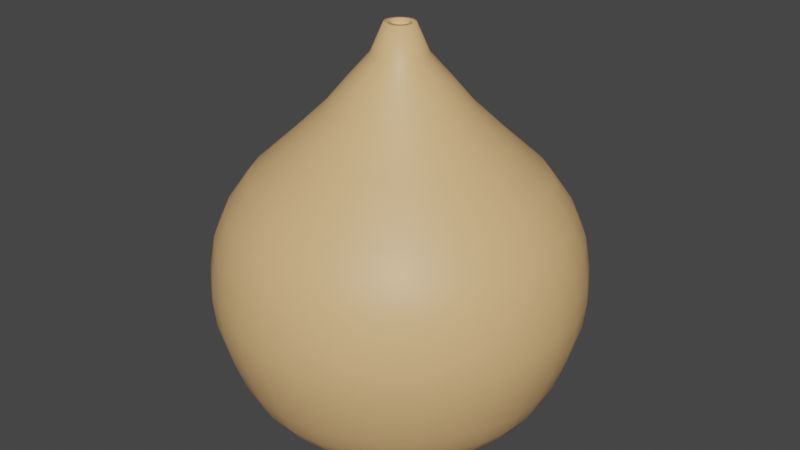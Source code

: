 # Source: jarron1.blend  (saved by Blender 2.80.75; exported with 4.5.12 LTS)
import bpy
from mathutils import Matrix  # noqa: F401  (used for matrix-valued properties, if any)

bpy.ops.wm.read_factory_settings(use_empty=True)
scene = bpy.context.scene
scene.name = 'Scene'

# ---- collections
col_collection = bpy.data.collections.new('Collection'); scene.collection.children.link(col_collection)

# ---- materials (node trees are filled in below, after node groups)
mat_material_001 = bpy.data.materials.new('Material.001')
mat_material_001.use_transparent_shadow = False

# ---- material node trees
mat_material_001.use_nodes = True; mat_material_001.node_tree.nodes.clear()
_N = mat_material_001.node_tree.nodes; _L = mat_material_001.node_tree.links
n0 = _N.new('ShaderNodeOutputMaterial'); n0.name = 'Material Output'; n0.location = (300, 300)
n1 = _N.new('ShaderNodeBsdfPrincipled'); n1.name = 'Principled BSDF'; n1.location = (10, 300)
n1.distribution = 'GGX'
n1.subsurface_method = 'BURLEY'
n1.inputs[0].default_value = (0.8, 0.4823, 0.2178, 1.0)
n1.inputs[3].default_value = 1.45
n1.inputs[27].default_value = (0.0, 0.0, 0.0, 1.0)
n1.inputs[28].default_value = 1.0
_L.new(n1.outputs[0], n0.inputs[0])
n0.is_active_output = True

# ---- world
world_world = bpy.data.worlds.new('World'); scene.world = world_world
world_world.use_nodes = True; world_world.node_tree.nodes.clear()
_N = world_world.node_tree.nodes; _L = world_world.node_tree.links
n0 = _N.new('ShaderNodeOutputWorld'); n0.name = 'World Output'; n0.location = (300, 300)
n1 = _N.new('ShaderNodeBackground'); n1.name = 'Background'; n1.location = (10, 300)
n1.inputs[0].default_value = (0.05088, 0.05088, 0.05088, 1.0)
_L.new(n1.outputs[0], n0.inputs[0])
n0.is_active_output = True
world_world.color = (0.05088, 0.05088, 0.05088)
world_world.use_sun_shadow = False
world_world.sun_shadow_jitter_overblur = 0.0

# ---- meshes
me_cylinder = bpy.data.meshes.new('Cylinder')
me_cylinder.from_pydata([(0.0, 1.0, -0.8914), (0.1951, 0.9808, -0.8914), (0.3827, 0.9239, -0.8914), (0.5556, 0.8315, -0.8914), (0.7071, 0.7071, -0.8914), (0.8315, 0.5556, -0.8914), (0.9239, 0.3827, -0.8914), (0.9808, 0.1951, -0.8914), (1.0, 7.55e-08, -0.8914), (0.9808, -0.1951, -0.8914), (0.9239, -0.3827, -0.8914), (0.8315, -0.5556, -0.8914), (0.7071, -0.7071, -0.8914), (0.5556, -0.8315, -0.8914), (0.3827, -0.9239, -0.8914), (0.1951, -0.9808, -0.8914), (-3.258e-07, -1.0, -0.8914), (-0.1951, -0.9808, -0.8914), (-0.3827, -0.9239, -0.8914), (-0.5556, -0.8315, -0.8914), (-0.7071, -0.7071, -0.8914), (-0.8315, -0.5556, -0.8914), (-0.9239, -0.3827, -0.8914), (-0.9808, -0.1951, -0.8914), (-1.0, 9.656e-07, -0.8914), (-0.9808, 0.1951, -0.8914), (-0.9239, 0.3827, -0.8914), (-0.8315, 0.5556, -0.8914), (-0.7071, 0.7071, -0.8914), (-0.5556, 0.8315, -0.8914), (-0.3827, 0.9239, -0.8914), (-0.1951, 0.9808, -0.8914), (0.2665, 1.34, -0.7598), (-4.349e-08, 1.366, -0.7598), (0.5228, 1.262, -0.7598), (0.7591, 1.136, -0.7598), (0.9661, 0.9661, -0.7598), (1.136, 0.7591, -0.7598), (1.262, 0.5228, -0.7598), (1.34, 0.2665, -0.7598), (1.366, -1.229e-09, -0.7598), (1.34, -0.2665, -0.7598), (1.262, -0.5228, -0.7598), (1.136, -0.7591, -0.7598), (0.9661, -0.9661, -0.7598), (0.7591, -1.136, -0.7598), (0.5228, -1.262, -0.7598), (0.2665, -1.34, -0.7598), (-4.887e-07, -1.366, -0.7598), (-0.2665, -1.34, -0.7598), (-0.5228, -1.262, -0.7598), (-0.7591, -1.136, -0.7598), (-0.9661, -0.9661, -0.7598), (-1.136, -0.7591, -0.7598), (-1.262, -0.5228, -0.7598), (-1.34, -0.2665, -0.7598), (-1.366, 1.215e-06, -0.7598), (-1.34, 0.2665, -0.7598), (-1.262, 0.5228, -0.7598), (-1.136, 0.7591, -0.7598), (-0.9661, 0.9661, -0.7598), (-0.7591, 1.136, -0.7598), (-0.5228, 1.262, -0.7598), (-0.2665, 1.34, -0.7598), (0.2852, 1.434, -0.6611), (-5.129e-08, 1.462, -0.6611), (0.5594, 1.351, -0.6611), (0.8121, 1.215, -0.6611), (1.034, 1.034, -0.6611), (1.215, 0.8121, -0.6611), (1.351, 0.5594, -0.6611), (1.434, 0.2852, -0.6611), (1.462, -2.294e-08, -0.6611), (1.434, -0.2852, -0.6611), (1.351, -0.5594, -0.6611), (1.215, -0.8121, -0.6611), (1.034, -1.034, -0.6611), (0.8121, -1.215, -0.6611), (0.5594, -1.351, -0.6611), (0.2852, -1.434, -0.6611), (-5.276e-07, -1.462, -0.6611), (-0.2852, -1.434, -0.6611), (-0.5594, -1.351, -0.6611), (-0.8121, -1.215, -0.6611), (-1.034, -1.034, -0.6611), (-1.215, -0.8121, -0.6611), (-1.351, -0.5594, -0.6611), (-1.434, -0.2852, -0.6611), (-1.462, 1.278e-06, -0.6611), (-1.434, 0.2852, -0.6611), (-1.351, 0.5594, -0.6611), (-1.215, 0.8121, -0.6611), (-1.034, 1.034, -0.6611), (-0.8121, 1.215, -0.6611), (-0.5594, 1.351, -0.6611), (-0.2852, 1.434, -0.6611), (0.3105, 1.561, -0.4884), (-6.131e-08, 1.592, -0.4884), (0.6091, 1.471, -0.4884), (0.8843, 1.323, -0.4884), (1.126, 1.126, -0.4884), (1.323, 0.8843, -0.4884), (1.471, 0.6091, -0.4884), (1.561, 0.3105, -0.4884), (1.592, -5.146e-08, -0.4884), (1.561, -0.3105, -0.4884), (1.471, -0.6091, -0.4884), (1.323, -0.8843, -0.4884), (1.126, -1.126, -0.4884), (0.8843, -1.323, -0.4884), (0.6091, -1.471, -0.4884), (0.3105, -1.561, -0.4884), (-5.8e-07, -1.592, -0.4884), (-0.3105, -1.561, -0.4884), (-0.6091, -1.471, -0.4884), (-0.8843, -1.323, -0.4884), (-1.126, -1.126, -0.4884), (-1.323, -0.8843, -0.4884), (-1.471, -0.6091, -0.4884), (-1.561, -0.3105, -0.4884), (-1.592, 1.365e-06, -0.4884), (-1.561, 0.3105, -0.4884), (-1.471, 0.6091, -0.4884), (-1.323, 0.8843, -0.4884), (-1.126, 1.126, -0.4884), (-0.8843, 1.323, -0.4884), (-0.6091, 1.471, -0.4884), (-0.3105, 1.561, -0.4884), (0.3311, 1.665, -0.2582), (-7.339e-08, 1.697, -0.2582), (0.6495, 1.568, -0.2582), (0.9429, 1.411, -0.2582), (1.2, 1.2, -0.2582), (1.411, 0.9429, -0.2582), (1.568, 0.6495, -0.2582), (1.665, 0.3311, -0.2582), (1.697, -7.56e-08, -0.2582), (1.665, -0.3311, -0.2582), (1.568, -0.6495, -0.2582), (1.411, -0.9429, -0.2582), (1.2, -1.2, -0.2582), (0.9429, -1.411, -0.2582), (0.6495, -1.568, -0.2582), (0.3311, -1.665, -0.2582), (-6.264e-07, -1.697, -0.2582), (-0.3311, -1.665, -0.2582), (-0.6495, -1.568, -0.2582), (-0.9429, -1.411, -0.2582), (-1.2, -1.2, -0.2582), (-1.411, -0.9429, -0.2582), (-1.568, -0.6495, -0.2582), (-1.665, -0.3311, -0.2582), (-1.697, 1.435e-06, -0.2582), (-1.665, 0.3311, -0.2582), (-1.568, 0.6495, -0.2582), (-1.411, 0.9429, -0.2582), (-1.2, 1.2, -0.2582), (-0.9429, 1.411, -0.2582), (-0.6495, 1.568, -0.2582), (-0.3311, 1.665, -0.2582), (0.3485, 1.752, -0.01148), (-8.398e-08, 1.786, -0.01148), (0.6835, 1.65, -0.01148), (0.9923, 1.485, -0.01148), (1.263, 1.263, -0.01148), (1.485, 0.9923, -0.01148), (1.65, 0.6835, -0.01148), (1.752, 0.3485, -0.01148), (1.786, -9.383e-08, -0.01148), (1.752, -0.3485, -0.01148), (1.65, -0.6835, -0.01148), (1.485, -0.9923, -0.01148), (1.263, -1.263, -0.01148), (0.9923, -1.485, -0.01148), (0.6835, -1.65, -0.01148), (0.3485, -1.752, -0.01148), (-6.66e-07, -1.786, -0.01148), (-0.3485, -1.752, -0.01148), (-0.6835, -1.65, -0.01148), (-0.9923, -1.485, -0.01148), (-1.263, -1.263, -0.01148), (-1.485, -0.9923, -0.01148), (-1.65, -0.6835, -0.01148), (-1.752, -0.3485, -0.01148), (-1.786, 1.496e-06, -0.01148), (-1.752, 0.3485, -0.01148), (-1.65, 0.6835, -0.01148), (-1.485, 0.9923, -0.01148), (-1.263, 1.263, -0.01148), (-0.9923, 1.485, -0.01148), (-0.6835, 1.65, -0.01148), (-0.3485, 1.752, -0.01148), (0.3635, 1.827, 0.2763), (-8.893e-08, 1.863, 0.2763), (0.713, 1.721, 0.2763), (1.035, 1.549, 0.2763), (1.317, 1.317, 0.2763), (1.549, 1.035, 0.2763), (1.721, 0.713, 0.2763), (1.827, 0.3635, 0.2763), (1.863, -1.099e-07, 0.2763), (1.827, -0.3635, 0.2763), (1.721, -0.713, 0.2763), (1.549, -1.035, 0.2763), (1.317, -1.317, 0.2763), (1.035, -1.549, 0.2763), (0.713, -1.721, 0.2763), (0.3635, -1.827, 0.2763), (-6.96e-07, -1.863, 0.2763), (-0.3635, -1.827, 0.2763), (-0.713, -1.721, 0.2763), (-1.035, -1.549, 0.2763), (-1.317, -1.317, 0.2763), (-1.549, -1.035, 0.2763), (-1.721, -0.713, 0.2763), (-1.827, -0.3635, 0.2763), (-1.863, 1.549e-06, 0.2763), (-1.827, 0.3635, 0.2763), (-1.721, 0.713, 0.2763), (-1.549, 1.035, 0.2763), (-1.317, 1.317, 0.2763), (-1.035, 1.549, 0.2763), (-0.713, 1.721, 0.2763), (-0.3635, 1.827, 0.2763), (0.368, 1.85, 0.5395), (-8.99e-08, 1.886, 0.5395), (0.7218, 1.743, 0.5395), (1.048, 1.568, 0.5395), (1.334, 1.334, 0.5395), (1.568, 1.048, 0.5395), (1.743, 0.7218, 0.5395), (1.85, 0.368, 0.5395), (1.886, -1.152e-07, 0.5395), (1.85, -0.368, 0.5395), (1.743, -0.7218, 0.5395), (1.568, -1.048, 0.5395), (1.334, -1.334, 0.5395), (1.048, -1.568, 0.5395), (0.7218, -1.743, 0.5395), (0.368, -1.85, 0.5395), (-7.045e-07, -1.886, 0.5395), (-0.368, -1.85, 0.5395), (-0.7218, -1.743, 0.5395), (-1.048, -1.568, 0.5395), (-1.334, -1.334, 0.5395), (-1.568, -1.048, 0.5395), (-1.743, -0.7218, 0.5395), (-1.85, -0.368, 0.5395), (-1.886, 1.564e-06, 0.5395), (-1.85, 0.368, 0.5395), (-1.743, 0.7218, 0.5395), (-1.568, 1.048, 0.5395), (-1.334, 1.334, 0.5395), (-1.048, 1.568, 0.5395), (-0.7218, 1.743, 0.5395), (-0.368, 1.85, 0.5395), (0.365, 1.835, 0.7451), (-8.848e-08, 1.871, 0.7451), (0.716, 1.729, 0.7451), (1.039, 1.556, 0.7451), (1.323, 1.323, 0.7451), (1.556, 1.039, 0.7451), (1.729, 0.716, 0.7451), (1.835, 0.365, 0.7451), (1.871, -1.117e-07, 0.7451), (1.835, -0.365, 0.7451), (1.729, -0.716, 0.7451), (1.556, -1.039, 0.7451), (1.323, -1.323, 0.7451), (1.039, -1.556, 0.7451), (0.716, -1.729, 0.7451), (0.365, -1.835, 0.7451), (-6.981e-07, -1.871, 0.7451), (-0.365, -1.835, 0.7451), (-0.716, -1.729, 0.7451), (-1.039, -1.556, 0.7451), (-1.323, -1.323, 0.7451), (-1.556, -1.039, 0.7451), (-1.729, -0.716, 0.7451), (-1.835, -0.365, 0.7451), (-1.871, 1.554e-06, 0.7451), (-1.835, 0.365, 0.7451), (-1.729, 0.716, 0.7451), (-1.556, 1.039, 0.7451), (-1.323, 1.323, 0.7451), (-1.039, 1.556, 0.7451), (-0.716, 1.729, 0.7451), (-0.365, 1.835, 0.7451), (0.3545, 1.782, 1.058), (-8.007e-08, 1.817, 1.058), (0.6954, 1.679, 1.058), (1.009, 1.511, 1.058), (1.285, 1.285, 1.058), (1.511, 1.009, 1.058), (1.679, 0.6954, 1.058), (1.782, 0.3545, 1.058), (1.817, -1.009e-07, 1.058), (1.782, -0.3545, 1.058), (1.679, -0.6954, 1.058), (1.511, -1.009, 1.058), (1.285, -1.285, 1.058), (1.009, -1.511, 1.058), (0.6954, -1.679, 1.058), (0.3545, -1.782, 1.058), (-6.721e-07, -1.817, 1.058), (-0.3545, -1.782, 1.058), (-0.6954, -1.679, 1.058), (-1.009, -1.511, 1.058), (-1.285, -1.285, 1.058), (-1.511, -1.009, 1.058), (-1.679, -0.6954, 1.058), (-1.782, -0.3545, 1.058), (-1.817, 1.516e-06, 1.058), (-1.782, 0.3545, 1.058), (-1.679, 0.6954, 1.058), (-1.511, 1.01, 1.058), (-1.285, 1.285, 1.058), (-1.009, 1.511, 1.058), (-0.6954, 1.679, 1.058), (-0.3545, 1.782, 1.058), (0.3317, 1.667, 1.321), (-7.444e-08, 1.7, 1.321), (0.6506, 1.571, 1.321), (0.9445, 1.414, 1.321), (1.202, 1.202, 1.321), (1.414, 0.9445, 1.321), (1.571, 0.6506, 1.321), (1.667, 0.3317, 1.321), (1.7, -7.693e-08, 1.321), (1.667, -0.3317, 1.321), (1.571, -0.6506, 1.321), (1.414, -0.9445, 1.321), (1.202, -1.202, 1.321), (0.9445, -1.414, 1.321), (0.6506, -1.571, 1.321), (0.3317, -1.667, 1.321), (-6.284e-07, -1.7, 1.321), (-0.3317, -1.667, 1.321), (-0.6506, -1.571, 1.321), (-0.9445, -1.414, 1.321), (-1.202, -1.202, 1.321), (-1.414, -0.9445, 1.321), (-1.571, -0.6506, 1.321), (-1.667, -0.3317, 1.321), (-1.7, 1.436e-06, 1.321), (-1.667, 0.3317, 1.321), (-1.571, 0.6506, 1.321), (-1.414, 0.9445, 1.321), (-1.202, 1.202, 1.321), (-0.9445, 1.414, 1.321), (-0.6506, 1.571, 1.321), (-0.3317, 1.667, 1.321), (0.2876, 1.446, 1.641), (-5.624e-08, 1.474, 1.641), (0.5641, 1.362, 1.641), (0.8189, 1.226, 1.641), (1.042, 1.042, 1.641), (1.226, 0.8189, 1.641), (1.362, 0.5641, 1.641), (1.446, 0.2876, 1.641), (1.474, -2.705e-08, 1.641), (1.446, -0.2876, 1.641), (1.362, -0.5641, 1.641), (1.226, -0.8189, 1.641), (1.042, -1.042, 1.641), (0.8189, -1.226, 1.641), (0.5641, -1.362, 1.641), (0.2876, -1.446, 1.641), (-5.365e-07, -1.474, 1.641), (-0.2876, -1.446, 1.641), (-0.5641, -1.362, 1.641), (-0.8189, -1.226, 1.641), (-1.042, -1.042, 1.641), (-1.226, -0.8189, 1.641), (-1.362, -0.5641, 1.641), (-1.446, -0.2876, 1.641), (-1.474, 1.285e-06, 1.641), (-1.446, 0.2876, 1.641), (-1.362, 0.5641, 1.641), (-1.226, 0.8189, 1.641), (-1.042, 1.042, 1.641), (-0.8189, 1.226, 1.641), (-0.5641, 1.362, 1.641), (-0.2876, 1.446, 1.641), (0.2048, 1.029, 2.028), (-2.182e-08, 1.05, 2.028), (0.4017, 0.9697, 2.028), (0.5831, 0.8727, 2.028), (0.7422, 0.7422, 2.028), (0.8727, 0.5831, 2.028), (0.9697, 0.4017, 2.028), (1.029, 0.2048, 2.028), (1.05, 5.581e-08, 2.028), (1.029, -0.2048, 2.028), (0.9697, -0.4017, 2.028), (0.8727, -0.5831, 2.028), (0.7422, -0.7422, 2.028), (0.5831, -0.8727, 2.028), (0.4017, -0.9697, 2.028), (0.2048, -1.029, 2.028), (-3.638e-07, -1.05, 2.028), (-0.2048, -1.029, 2.028), (-0.4017, -0.9697, 2.028), (-0.5831, -0.8727, 2.028), (-0.7422, -0.7422, 2.028), (-0.8727, -0.5831, 2.028), (-0.9697, -0.4017, 2.028), (-1.029, -0.2048, 2.028), (-1.05, 9.901e-07, 2.028), (-1.029, 0.2048, 2.028), (-0.9697, 0.4017, 2.028), (-0.8727, 0.5831, 2.028), (-0.7422, 0.7422, 2.028), (-0.5831, 0.8727, 2.028), (-0.4017, 0.9697, 2.028), (-0.2048, 1.029, 2.028), (0.1419, 0.7136, 2.34), (-7.977e-09, 0.7276, 2.34), (0.2784, 0.6722, 2.34), (0.4042, 0.6049, 2.34), (0.5145, 0.5145, 2.34), (0.6049, 0.4042, 2.34), (0.6722, 0.2784, 2.34), (0.7136, 0.1419, 2.34), (0.7276, 1.187e-07, 2.34), (0.7136, -0.1419, 2.34), (0.6722, -0.2784, 2.34), (0.6049, -0.4042, 2.34), (0.5145, -0.5145, 2.34), (0.4042, -0.6049, 2.34), (0.2784, -0.6722, 2.34), (0.1419, -0.7136, 2.34), (-2.45e-07, -0.7276, 2.34), (-0.1419, -0.7136, 2.34), (-0.2784, -0.6722, 2.34), (-0.4042, -0.6049, 2.34), (-0.5145, -0.5145, 2.34), (-0.6049, -0.4042, 2.34), (-0.6722, -0.2784, 2.34), (-0.7136, -0.1419, 2.34), (-0.7276, 7.663e-07, 2.34), (-0.7136, 0.1419, 2.34), (-0.6722, 0.2784, 2.34), (-0.6049, 0.4042, 2.34), (-0.5145, 0.5145, 2.34), (-0.4042, 0.6049, 2.34), (-0.2784, 0.6722, 2.34), (-0.1419, 0.7136, 2.34), (0.1005, 0.5051, 2.595), (5.6e-08, 0.515, 2.595), (0.1971, 0.4758, 2.595), (0.2861, 0.4282, 2.595), (0.3642, 0.3642, 2.595), (0.4282, 0.2861, 2.595), (0.4758, 0.1971, 2.595), (0.5051, 0.1005, 2.595), (0.515, 1.52e-07, 2.595), (0.5051, -0.1005, 2.595), (0.4758, -0.1971, 2.595), (0.4282, -0.2861, 2.595), (0.3642, -0.3642, 2.595), (0.2861, -0.4282, 2.595), (0.1971, -0.4758, 2.595), (0.1005, -0.5051, 2.595), (-1.118e-07, -0.515, 2.595), (-0.1005, -0.5051, 2.595), (-0.1971, -0.4758, 2.595), (-0.2861, -0.4282, 2.595), (-0.3642, -0.3642, 2.595), (-0.4282, -0.2861, 2.595), (-0.4758, -0.1971, 2.595), (-0.5051, -0.1005, 2.595), (-0.515, 6.104e-07, 2.595), (-0.5051, 0.1005, 2.595), (-0.4758, 0.1971, 2.595), (-0.4282, 0.2861, 2.595), (-0.3642, 0.3642, 2.595), (-0.2861, 0.4282, 2.595), (-0.1971, 0.4758, 2.595), (-0.1005, 0.5051, 2.595), (0.05423, 0.2726, 2.867), (1.148e-07, 0.278, 2.867), (0.1064, 0.2568, 2.867), (0.1544, 0.2311, 2.867), (0.1966, 0.1966, 2.867), (0.2311, 0.1544, 2.867), (0.2568, 0.1064, 2.867), (0.2726, 0.05423, 2.867), (0.278, 1.935e-07, 2.867), (0.2726, -0.05423, 2.867), (0.2568, -0.1064, 2.867), (0.2311, -0.1544, 2.867), (0.1966, -0.1966, 2.867), (0.1544, -0.2311, 2.867), (0.1064, -0.2568, 2.867), (0.05423, -0.2726, 2.867), (2.422e-08, -0.278, 2.867), (-0.05423, -0.2726, 2.867), (-0.1064, -0.2568, 2.867), (-0.1544, -0.2311, 2.867), (-0.1966, -0.1966, 2.867), (-0.2311, -0.1544, 2.867), (-0.2568, -0.1064, 2.867), (-0.2726, -0.05423, 2.867), (-0.278, 4.409e-07, 2.867), (-0.2726, 0.05423, 2.867), (-0.2568, 0.1064, 2.867), (-0.2311, 0.1544, 2.867), (-0.1966, 0.1966, 2.867), (-0.1544, 0.2311, 2.867), (-0.1064, 0.2568, 2.867), (-0.05423, 0.2726, 2.867), (0.01876, 0.09433, 3.155), (-3.976e-09, 0.09617, 3.155), (0.0368, 0.08885, 3.155), (0.05343, 0.07997, 3.155), (0.06801, 0.06801, 3.155), (0.07997, 0.05343, 3.155), (0.08885, 0.0368, 3.155), (0.09433, 0.01876, 3.155), (0.09617, 2.187e-07, 3.155), (0.09433, -0.01876, 3.155), (0.08885, -0.0368, 3.155), (0.07997, -0.05343, 3.155), (0.06801, -0.06801, 3.155), (0.05343, -0.07997, 3.155), (0.0368, -0.08885, 3.155), (0.01876, -0.09433, 3.155), (-4.707e-08, -0.09617, 3.155), (-0.01876, -0.09433, 3.155), (-0.0368, -0.08885, 3.155), (-0.05343, -0.07997, 3.155), (-0.06801, -0.06801, 3.155), (-0.07997, -0.05343, 3.155), (-0.08885, -0.0368, 3.155), (-0.09433, -0.01876, 3.155), (-0.09617, 2.839e-07, 3.155), (-0.09433, 0.01876, 3.155), (-0.08885, 0.0368, 3.155), (-0.07997, 0.05343, 3.155), (-0.06801, 0.06801, 3.155), (-0.05343, 0.07997, 3.155), (-0.0368, 0.08885, 3.155), (-0.01876, 0.09433, 3.155), (0.02989, 0.1503, 3.155), (2.218e-09, 0.1532, 3.155), (0.05864, 0.1416, 3.155), (0.08513, 0.1274, 3.155), (0.1083, 0.1083, 3.155), (0.1274, 0.08513, 3.155), (0.1416, 0.05864, 3.155), (0.1503, 0.02989, 3.155), (0.1532, 2.199e-07, 3.155), (0.1503, -0.02989, 3.155), (0.1416, -0.05864, 3.155), (0.1274, -0.08513, 3.155), (0.1083, -0.1083, 3.155), (0.08513, -0.1274, 3.155), (0.05864, -0.1416, 3.155), (0.02989, -0.1503, 3.155), (-4.771e-08, -0.1532, 3.155), (-0.02989, -0.1503, 3.155), (-0.05864, -0.1416, 3.155), (-0.08513, -0.1274, 3.155), (-0.1083, -0.1083, 3.155), (-0.1274, -0.08513, 3.155), (-0.1416, -0.05864, 3.155), (-0.1503, -0.02989, 3.155), (-0.1532, 3.563e-07, 3.155), (-0.1503, 0.02989, 3.155), (-0.1416, 0.05864, 3.155), (-0.1274, 0.08513, 3.155), (-0.1083, 0.1083, 3.155), (-0.08513, 0.1274, 3.155), (-0.05864, 0.1416, 3.155), (-0.02989, 0.1503, 3.155), (0.01876, 0.09433, 2.136), (-6.971e-08, 0.09617, 2.136), (0.0368, 0.08885, 2.136), (0.05343, 0.07997, 2.136), (0.06801, 0.06801, 2.136), (0.07997, 0.05343, 2.136), (0.08885, 0.0368, 2.136), (0.09433, 0.01876, 2.136), (0.09617, 2.187e-07, 2.136), (0.09433, -0.01876, 2.136), (0.08885, -0.0368, 2.136), (0.07997, -0.05343, 2.136), (0.06801, -0.06801, 2.136), (0.05343, -0.07997, 2.136), (0.0368, -0.08885, 2.136), (0.01876, -0.09433, 2.136), (-1.128e-07, -0.09617, 2.136), (-0.01876, -0.09433, 2.136), (-0.0368, -0.08885, 2.136), (-0.05343, -0.07997, 2.136), (-0.06801, -0.06801, 2.136), (-0.07997, -0.05343, 2.136), (-0.08885, -0.0368, 2.136), (-0.09433, -0.01876, 2.136), (-0.09617, 2.839e-07, 2.136), (-0.09433, 0.01876, 2.136), (-0.08885, 0.0368, 2.136), (-0.07997, 0.05343, 2.136), (-0.06801, 0.06801, 2.136), (-0.05343, 0.07997, 2.136), (-0.0368, 0.08885, 2.136), (-0.01876, 0.09433, 2.136), (0.0, 1.0, -0.9628), (0.1951, 0.9808, -0.9628), (0.3827, 0.9239, -0.9628), (0.5556, 0.8315, -0.9628), (0.7071, 0.7071, -0.9628), (0.8315, 0.5556, -0.9628), (0.9239, 0.3827, -0.9628), (0.9808, 0.1951, -0.9628), (1.0, 7.55e-08, -0.9628), (0.9808, -0.1951, -0.9628), (0.9239, -0.3827, -0.9628), (0.8315, -0.5556, -0.9628), (0.7071, -0.7071, -0.9628), (0.5556, -0.8315, -0.9628), (0.3827, -0.9239, -0.9628), (0.1951, -0.9808, -0.9628), (-3.258e-07, -1.0, -0.9628), (-0.1951, -0.9808, -0.9628), (-0.3827, -0.9239, -0.9628), (-0.5556, -0.8315, -0.9628), (-0.7071, -0.7071, -0.9628), (-0.8315, -0.5556, -0.9628), (-0.9239, -0.3827, -0.9628), (-0.9808, -0.1951, -0.9628), (-1.0, 9.656e-07, -0.9628), (-0.9808, 0.1951, -0.9628), (-0.9239, 0.3827, -0.9628), (-0.8315, 0.5556, -0.9628), (-0.7071, 0.7071, -0.9628), (-0.5556, 0.8315, -0.9628), (-0.3827, 0.9239, -0.9628), (-0.1951, 0.9808, -0.9628)], [], [(16, 15, 47, 48), (51, 50, 82, 83), (25, 24, 56, 57), (3, 2, 34, 35), (12, 11, 43, 44), (21, 20, 52, 53), (30, 29, 61, 62), (8, 7, 39, 40), (17, 16, 48, 49), (26, 25, 57, 58), (4, 3, 35, 36), (13, 12, 44, 45), (22, 21, 53, 54), (31, 30, 62, 63), (9, 8, 40, 41), (18, 17, 49, 50), (27, 26, 58, 59), (5, 4, 36, 37), (14, 13, 45, 46), (23, 22, 54, 55), (1, 0, 33, 32), (0, 31, 63, 33), (10, 9, 41, 42), (19, 18, 50, 51), (28, 27, 59, 60), (6, 5, 37, 38), (15, 14, 46, 47), (24, 23, 55, 56), (2, 1, 32, 34), (11, 10, 42, 43), (20, 19, 51, 52), (29, 28, 60, 61), (7, 6, 38, 39), (86, 85, 117, 118), (38, 37, 69, 70), (52, 51, 83, 84), (39, 38, 70, 71), (53, 52, 84, 85), (40, 39, 71, 72), (54, 53, 85, 86), (41, 40, 72, 73), (55, 54, 86, 87), (42, 41, 73, 74), (56, 55, 87, 88), (43, 42, 74, 75), (57, 56, 88, 89), (44, 43, 75, 76), (58, 57, 89, 90), (45, 44, 76, 77), (59, 58, 90, 91), (46, 45, 77, 78), (32, 33, 65, 64), (60, 59, 91, 92), (47, 46, 78, 79), (34, 32, 64, 66), (61, 60, 92, 93), (48, 47, 79, 80), (35, 34, 66, 67), (62, 61, 93, 94), (49, 48, 80, 81), (36, 35, 67, 68), (63, 62, 94, 95), (50, 49, 81, 82), (37, 36, 68, 69), (33, 63, 95, 65), (121, 120, 152, 153), (73, 72, 104, 105), (87, 86, 118, 119), (74, 73, 105, 106), (88, 87, 119, 120), (75, 74, 106, 107), (89, 88, 120, 121), (76, 75, 107, 108), (90, 89, 121, 122), (77, 76, 108, 109), (91, 90, 122, 123), (78, 77, 109, 110), (64, 65, 97, 96), (92, 91, 123, 124), (79, 78, 110, 111), (66, 64, 96, 98), (93, 92, 124, 125), (80, 79, 111, 112), (67, 66, 98, 99), (94, 93, 125, 126), (81, 80, 112, 113), (68, 67, 99, 100), (95, 94, 126, 127), (82, 81, 113, 114), (69, 68, 100, 101), (65, 95, 127, 97), (83, 82, 114, 115), (70, 69, 101, 102), (84, 83, 115, 116), (71, 70, 102, 103), (85, 84, 116, 117), (72, 71, 103, 104), (156, 155, 187, 188), (108, 107, 139, 140), (122, 121, 153, 154), (109, 108, 140, 141), (123, 122, 154, 155), (110, 109, 141, 142), (96, 97, 129, 128), (124, 123, 155, 156), (111, 110, 142, 143), (98, 96, 128, 130), (125, 124, 156, 157), (112, 111, 143, 144), (99, 98, 130, 131), (126, 125, 157, 158), (113, 112, 144, 145), (100, 99, 131, 132), (127, 126, 158, 159), (114, 113, 145, 146), (101, 100, 132, 133), (97, 127, 159, 129), (115, 114, 146, 147), (102, 101, 133, 134), (116, 115, 147, 148), (103, 102, 134, 135), (117, 116, 148, 149), (104, 103, 135, 136), (118, 117, 149, 150), (105, 104, 136, 137), (119, 118, 150, 151), (106, 105, 137, 138), (120, 119, 151, 152), (107, 106, 138, 139), (191, 190, 222, 223), (143, 142, 174, 175), (130, 128, 160, 162), (157, 156, 188, 189), (144, 143, 175, 176), (131, 130, 162, 163), (158, 157, 189, 190), (145, 144, 176, 177), (132, 131, 163, 164), (159, 158, 190, 191), (146, 145, 177, 178), (133, 132, 164, 165), (129, 159, 191, 161), (147, 146, 178, 179), (134, 133, 165, 166), (148, 147, 179, 180), (135, 134, 166, 167), (149, 148, 180, 181), (136, 135, 167, 168), (150, 149, 181, 182), (137, 136, 168, 169), (151, 150, 182, 183), (138, 137, 169, 170), (152, 151, 183, 184), (139, 138, 170, 171), (153, 152, 184, 185), (140, 139, 171, 172), (154, 153, 185, 186), (141, 140, 172, 173), (155, 154, 186, 187), (142, 141, 173, 174), (128, 129, 161, 160), (213, 212, 244, 245), (178, 177, 209, 210), (165, 164, 196, 197), (161, 191, 223, 193), (179, 178, 210, 211), (166, 165, 197, 198), (180, 179, 211, 212), (167, 166, 198, 199), (181, 180, 212, 213), (168, 167, 199, 200), (182, 181, 213, 214), (169, 168, 200, 201), (183, 182, 214, 215), (170, 169, 201, 202), (184, 183, 215, 216), (171, 170, 202, 203), (185, 184, 216, 217), (172, 171, 203, 204), (186, 185, 217, 218), (173, 172, 204, 205), (187, 186, 218, 219), (174, 173, 205, 206), (160, 161, 193, 192), (188, 187, 219, 220), (175, 174, 206, 207), (162, 160, 192, 194), (189, 188, 220, 221), (176, 175, 207, 208), (163, 162, 194, 195), (190, 189, 221, 222), (177, 176, 208, 209), (164, 163, 195, 196), (248, 247, 279, 280), (200, 199, 231, 232), (214, 213, 245, 246), (201, 200, 232, 233), (215, 214, 246, 247), (202, 201, 233, 234), (216, 215, 247, 248), (203, 202, 234, 235), (217, 216, 248, 249), (204, 203, 235, 236), (218, 217, 249, 250), (205, 204, 236, 237), (219, 218, 250, 251), (206, 205, 237, 238), (192, 193, 225, 224), (220, 219, 251, 252), (207, 206, 238, 239), (194, 192, 224, 226), (221, 220, 252, 253), (208, 207, 239, 240), (195, 194, 226, 227), (222, 221, 253, 254), (209, 208, 240, 241), (196, 195, 227, 228), (223, 222, 254, 255), (210, 209, 241, 242), (197, 196, 228, 229), (193, 223, 255, 225), (211, 210, 242, 243), (198, 197, 229, 230), (212, 211, 243, 244), (199, 198, 230, 231), (266, 265, 297, 298), (235, 234, 266, 267), (249, 248, 280, 281), (236, 235, 267, 268), (250, 249, 281, 282), (237, 236, 268, 269), (251, 250, 282, 283), (238, 237, 269, 270), (224, 225, 257, 256), (252, 251, 283, 284), (239, 238, 270, 271), (226, 224, 256, 258), (253, 252, 284, 285), (240, 239, 271, 272), (227, 226, 258, 259), (254, 253, 285, 286), (241, 240, 272, 273), (228, 227, 259, 260), (255, 254, 286, 287), (242, 241, 273, 274), (229, 228, 260, 261), (225, 255, 287, 257), (243, 242, 274, 275), (230, 229, 261, 262), (244, 243, 275, 276), (231, 230, 262, 263), (245, 244, 276, 277), (232, 231, 263, 264), (246, 245, 277, 278), (233, 232, 264, 265), (247, 246, 278, 279), (234, 233, 265, 266), (301, 300, 332, 333), (280, 279, 311, 312), (267, 266, 298, 299), (281, 280, 312, 313), (268, 267, 299, 300), (282, 281, 313, 314), (269, 268, 300, 301), (283, 282, 314, 315), (270, 269, 301, 302), (256, 257, 289, 288), (284, 283, 315, 316), (271, 270, 302, 303), (258, 256, 288, 290), (285, 284, 316, 317), (272, 271, 303, 304), (259, 258, 290, 291), (286, 285, 317, 318), (273, 272, 304, 305), (260, 259, 291, 292), (287, 286, 318, 319), (274, 273, 305, 306), (261, 260, 292, 293), (257, 287, 319, 289), (275, 274, 306, 307), (262, 261, 293, 294), (276, 275, 307, 308), (263, 262, 294, 295), (277, 276, 308, 309), (264, 263, 295, 296), (278, 277, 309, 310), (265, 264, 296, 297), (279, 278, 310, 311), (336, 335, 367, 368), (315, 314, 346, 347), (302, 301, 333, 334), (288, 289, 321, 320), (316, 315, 347, 348), (303, 302, 334, 335), (290, 288, 320, 322), (317, 316, 348, 349), (304, 303, 335, 336), (291, 290, 322, 323), (318, 317, 349, 350), (305, 304, 336, 337), (292, 291, 323, 324), (319, 318, 350, 351), (306, 305, 337, 338), (293, 292, 324, 325), (289, 319, 351, 321), (307, 306, 338, 339), (294, 293, 325, 326), (308, 307, 339, 340), (295, 294, 326, 327), (309, 308, 340, 341), (296, 295, 327, 328), (310, 309, 341, 342), (297, 296, 328, 329), (311, 310, 342, 343), (298, 297, 329, 330), (312, 311, 343, 344), (299, 298, 330, 331), (313, 312, 344, 345), (300, 299, 331, 332), (314, 313, 345, 346), (371, 370, 402, 403), (323, 322, 354, 355), (350, 349, 381, 382), (337, 336, 368, 369), (324, 323, 355, 356), (351, 350, 382, 383), (338, 337, 369, 370), (325, 324, 356, 357), (321, 351, 383, 353), (339, 338, 370, 371), (326, 325, 357, 358), (340, 339, 371, 372), (327, 326, 358, 359), (341, 340, 372, 373), (328, 327, 359, 360), (342, 341, 373, 374), (329, 328, 360, 361), (343, 342, 374, 375), (330, 329, 361, 362), (344, 343, 375, 376), (331, 330, 362, 363), (345, 344, 376, 377), (332, 331, 363, 364), (346, 345, 377, 378), (333, 332, 364, 365), (347, 346, 378, 379), (334, 333, 365, 366), (320, 321, 353, 352), (348, 347, 379, 380), (335, 334, 366, 367), (322, 320, 352, 354), (349, 348, 380, 381), (406, 405, 437, 438), (358, 357, 389, 390), (372, 371, 403, 404), (359, 358, 390, 391), (373, 372, 404, 405), (360, 359, 391, 392), (374, 373, 405, 406), (361, 360, 392, 393), (375, 374, 406, 407), (362, 361, 393, 394), (376, 375, 407, 408), (363, 362, 394, 395), (377, 376, 408, 409), (364, 363, 395, 396), (378, 377, 409, 410), (365, 364, 396, 397), (379, 378, 410, 411), (366, 365, 397, 398), (352, 353, 385, 384), (380, 379, 411, 412), (367, 366, 398, 399), (354, 352, 384, 386), (381, 380, 412, 413), (368, 367, 399, 400), (355, 354, 386, 387), (382, 381, 413, 414), (369, 368, 400, 401), (356, 355, 387, 388), (383, 382, 414, 415), (370, 369, 401, 402), (357, 356, 388, 389), (353, 383, 415, 385), (441, 440, 472, 473), (393, 392, 424, 425), (407, 406, 438, 439), (394, 393, 425, 426), (408, 407, 439, 440), (395, 394, 426, 427), (409, 408, 440, 441), (396, 395, 427, 428), (410, 409, 441, 442), (397, 396, 428, 429), (411, 410, 442, 443), (398, 397, 429, 430), (384, 385, 417, 416), (412, 411, 443, 444), (399, 398, 430, 431), (386, 384, 416, 418), (413, 412, 444, 445), (400, 399, 431, 432), (387, 386, 418, 419), (414, 413, 445, 446), (401, 400, 432, 433), (388, 387, 419, 420), (415, 414, 446, 447), (402, 401, 433, 434), (389, 388, 420, 421), (385, 415, 447, 417), (403, 402, 434, 435), (390, 389, 421, 422), (404, 403, 435, 436), (391, 390, 422, 423), (405, 404, 436, 437), (392, 391, 423, 424), (476, 475, 507, 508), (428, 427, 459, 460), (442, 441, 473, 474), (429, 428, 460, 461), (443, 442, 474, 475), (430, 429, 461, 462), (416, 417, 449, 448), (444, 443, 475, 476), (431, 430, 462, 463), (418, 416, 448, 450), (445, 444, 476, 477), (432, 431, 463, 464), (419, 418, 450, 451), (446, 445, 477, 478), (433, 432, 464, 465), (420, 419, 451, 452), (447, 446, 478, 479), (434, 433, 465, 466), (421, 420, 452, 453), (417, 447, 479, 449), (435, 434, 466, 467), (422, 421, 453, 454), (436, 435, 467, 468), (423, 422, 454, 455), (437, 436, 468, 469), (424, 423, 455, 456), (438, 437, 469, 470), (425, 424, 456, 457), (439, 438, 470, 471), (426, 425, 457, 458), (440, 439, 471, 472), (427, 426, 458, 459), (511, 510, 574, 575), (463, 462, 494, 495), (450, 448, 480, 482), (477, 476, 508, 509), (464, 463, 495, 496), (451, 450, 482, 483), (478, 477, 509, 510), (465, 464, 496, 497), (452, 451, 483, 484), (479, 478, 510, 511), (466, 465, 497, 498), (453, 452, 484, 485), (449, 479, 511, 481), (467, 466, 498, 499), (454, 453, 485, 486), (468, 467, 499, 500), (455, 454, 486, 487), (469, 468, 500, 501), (456, 455, 487, 488), (470, 469, 501, 502), (457, 456, 488, 489), (471, 470, 502, 503), (458, 457, 489, 490), (472, 471, 503, 504), (459, 458, 490, 491), (473, 472, 504, 505), (460, 459, 491, 492), (474, 473, 505, 506), (461, 460, 492, 493), (475, 474, 506, 507), (462, 461, 493, 494), (448, 449, 481, 480), (536, 535, 599, 600), (498, 497, 561, 562), (485, 484, 548, 549), (481, 511, 575, 545), (499, 498, 562, 563), (486, 485, 549, 550), (500, 499, 563, 564), (487, 486, 550, 551), (501, 500, 564, 565), (488, 487, 551, 552), (502, 501, 565, 566), (489, 488, 552, 553), (503, 502, 566, 567), (490, 489, 553, 554), (504, 503, 567, 568), (491, 490, 554, 555), (505, 504, 568, 569), (492, 491, 555, 556), (506, 505, 569, 570), (493, 492, 556, 557), (507, 506, 570, 571), (494, 493, 557, 558), (480, 481, 545, 544), (508, 507, 571, 572), (495, 494, 558, 559), (482, 480, 544, 546), (509, 508, 572, 573), (496, 495, 559, 560), (483, 482, 546, 547), (510, 509, 573, 574), (497, 496, 560, 561), (484, 483, 547, 548), (513, 512, 544, 545), (512, 514, 546, 544), (514, 515, 547, 546), (515, 516, 548, 547), (516, 517, 549, 548), (517, 518, 550, 549), (518, 519, 551, 550), (519, 520, 552, 551), (520, 521, 553, 552), (521, 522, 554, 553), (522, 523, 555, 554), (523, 524, 556, 555), (524, 525, 557, 556), (525, 526, 558, 557), (526, 527, 559, 558), (527, 528, 560, 559), (528, 529, 561, 560), (529, 530, 562, 561), (530, 531, 563, 562), (531, 532, 564, 563), (532, 533, 565, 564), (533, 534, 566, 565), (534, 535, 567, 566), (535, 536, 568, 567), (536, 537, 569, 568), (537, 538, 570, 569), (538, 539, 571, 570), (539, 540, 572, 571), (540, 541, 573, 572), (541, 542, 574, 573), (542, 543, 575, 574), (543, 513, 545, 575), (576, 577, 607, 606, 605, 604, 603, 602, 601, 600, 599, 598, 597, 596, 595, 594, 593, 592, 591, 590, 589, 588, 587, 586, 585, 584, 583, 582, 581, 580, 579, 578), (523, 522, 586, 587), (537, 536, 600, 601), (524, 523, 587, 588), (538, 537, 601, 602), (525, 524, 588, 589), (539, 538, 602, 603), (526, 525, 589, 590), (512, 513, 577, 576), (540, 539, 603, 604), (527, 526, 590, 591), (514, 512, 576, 578), (541, 540, 604, 605), (528, 527, 591, 592), (515, 514, 578, 579), (542, 541, 605, 606), (529, 528, 592, 593), (516, 515, 579, 580), (543, 542, 606, 607), (530, 529, 593, 594), (517, 516, 580, 581), (513, 543, 607, 577), (531, 530, 594, 595), (518, 517, 581, 582), (532, 531, 595, 596), (519, 518, 582, 583), (533, 532, 596, 597), (520, 519, 583, 584), (534, 533, 597, 598), (521, 520, 584, 585), (535, 534, 598, 599), (522, 521, 585, 586), (0, 1, 609, 608), (27, 28, 636, 635), (14, 15, 623, 622), (1, 2, 610, 609), (28, 29, 637, 636), (15, 16, 624, 623), (2, 3, 611, 610), (29, 30, 638, 637), (16, 17, 625, 624), (3, 4, 612, 611), (30, 31, 639, 638), (17, 18, 626, 625), (4, 5, 613, 612), (31, 0, 608, 639), (18, 19, 627, 626), (5, 6, 614, 613), (19, 20, 628, 627), (6, 7, 615, 614), (20, 21, 629, 628), (7, 8, 616, 615), (21, 22, 630, 629), (8, 9, 617, 616), (22, 23, 631, 630), (9, 10, 618, 617), (23, 24, 632, 631), (10, 11, 619, 618), (24, 25, 633, 632), (11, 12, 620, 619), (25, 26, 634, 633), (12, 13, 621, 620), (26, 27, 635, 634), (13, 14, 622, 621)])
me_cylinder.polygons.foreach_set('use_smooth', [True] * 609)
_uv = me_cylinder.uv_layers.new(name='UVMap')
_uv.uv.foreach_set('vector', [0.5, 1.0, 0.5312, 1.0, 0.5312, 1.0, 0.5, 1.0, 0.4062, 1.0, 0.4375, 1.0, 0.4375, 1.0, 0.4062, 1.0, 0.2188, 1.0, 0.25, 1.0, 0.25, 1.0, 0.2188, 1.0, 0.9062, 1.0, 0.9375, 1.0, 0.9375, 1.0, 0.9062, 1.0, 0.625, 1.0, 0.6562, 1.0, 0.6562, 1.0, 0.625, 1.0, 0.3438, 1.0, 0.375, 1.0, 0.375, 1.0, 0.3438, 1.0, 0.0625, 1.0, 0.09375, 1.0, 0.09375, 1.0, 0.0625, 1.0, 0.75, 1.0, 0.7812, 1.0, 0.7812, 1.0, 0.75, 1.0, 0.4688, 1.0, 0.5, 1.0, 0.5, 1.0, 0.4688, 1.0, 0.1875, 1.0, 0.2188, 1.0, 0.2188, 1.0, 0.1875, 1.0, 0.875, 1.0, 0.9062, 1.0, 0.9062, 1.0, 0.875, 1.0, 0.5938, 1.0, 0.625, 1.0, 0.625, 1.0, 0.5938, 1.0, 0.3125, 1.0, 0.3438, 1.0, 0.3438, 1.0, 0.3125, 1.0, 0.03125, 1.0, 0.0625, 1.0, 0.0625, 1.0, 0.03125, 1.0, 0.7188, 1.0, 0.75, 1.0, 0.75, 1.0, 0.7188, 1.0, 0.4375, 1.0, 0.4688, 1.0, 0.4688, 1.0, 0.4375, 1.0, 0.1562, 1.0, 0.1875, 1.0, 0.1875, 1.0, 0.1562, 1.0, 0.8438, 1.0, 0.875, 1.0, 0.875, 1.0, 0.8438, 1.0, 0.5625, 1.0, 0.5938, 1.0, 0.5938, 1.0, 0.5625, 1.0, 0.2812, 1.0, 0.3125, 1.0, 0.3125, 1.0, 0.2812, 1.0, 0.9688, 1.0, 1.0, 1.0, 1.0, 1.0, 0.9688, 1.0, 0.0, 1.0, 0.03125, 1.0, 0.03125, 1.0, 0.0, 1.0, 0.6875, 1.0, 0.7188, 1.0, 0.7188, 1.0, 0.6875, 1.0, 0.4062, 1.0, 0.4375, 1.0, 0.4375, 1.0, 0.4062, 1.0, 0.125, 1.0, 0.1562, 1.0, 0.1562, 1.0, 0.125, 1.0, 0.8125, 1.0, 0.8438, 1.0, 0.8438, 1.0, 0.8125, 1.0, 0.5312, 1.0, 0.5625, 1.0, 0.5625, 1.0, 0.5312, 1.0, 0.25, 1.0, 0.2812, 1.0, 0.2812, 1.0, 0.25, 1.0, 0.9375, 1.0, 0.9688, 1.0, 0.9688, 1.0, 0.9375, 1.0, 0.6562, 1.0, 0.6875, 1.0, 0.6875, 1.0, 0.6562, 1.0, 0.375, 1.0, 0.4062, 1.0, 0.4062, 1.0, 0.375, 1.0, 0.09375, 1.0, 0.125, 1.0, 0.125, 1.0, 0.09375, 1.0, 0.7812, 1.0, 0.8125, 1.0, 0.8125, 1.0, 0.7812, 1.0, 0.3125, 1.0, 0.3438, 1.0, 0.3438, 1.0, 0.3125, 1.0, 0.8125, 1.0, 0.8438, 1.0, 0.8438, 1.0, 0.8125, 1.0, 0.375, 1.0, 0.4062, 1.0, 0.4062, 1.0, 0.375, 1.0, 0.7812, 1.0, 0.8125, 1.0, 0.8125, 1.0, 0.7812, 1.0, 0.3438, 1.0, 0.375, 1.0, 0.375, 1.0, 0.3438, 1.0, 0.75, 1.0, 0.7812, 1.0, 0.7812, 1.0, 0.75, 1.0, 0.3125, 1.0, 0.3438, 1.0, 0.3438, 1.0, 0.3125, 1.0, 0.7188, 1.0, 0.75, 1.0, 0.75, 1.0, 0.7188, 1.0, 0.2812, 1.0, 0.3125, 1.0, 0.3125, 1.0, 0.2812, 1.0, 0.6875, 1.0, 0.7188, 1.0, 0.7188, 1.0, 0.6875, 1.0, 0.25, 1.0, 0.2812, 1.0, 0.2812, 1.0, 0.25, 1.0, 0.6562, 1.0, 0.6875, 1.0, 0.6875, 1.0, 0.6562, 1.0, 0.2188, 1.0, 0.25, 1.0, 0.25, 1.0, 0.2188, 1.0, 0.625, 1.0, 0.6562, 1.0, 0.6562, 1.0, 0.625, 1.0, 0.1875, 1.0, 0.2188, 1.0, 0.2188, 1.0, 0.1875, 1.0, 0.5938, 1.0, 0.625, 1.0, 0.625, 1.0, 0.5938, 1.0, 0.1562, 1.0, 0.1875, 1.0, 0.1875, 1.0, 0.1562, 1.0, 0.5625, 1.0, 0.5938, 1.0, 0.5938, 1.0, 0.5625, 1.0, 0.9688, 1.0, 1.0, 1.0, 1.0, 1.0, 0.9688, 1.0, 0.125, 1.0, 0.1562, 1.0, 0.1562, 1.0, 0.125, 1.0, 0.5312, 1.0, 0.5625, 1.0, 0.5625, 1.0, 0.5312, 1.0, 0.9375, 1.0, 0.9688, 1.0, 0.9688, 1.0, 0.9375, 1.0, 0.09375, 1.0, 0.125, 1.0, 0.125, 1.0, 0.09375, 1.0, 0.5, 1.0, 0.5312, 1.0, 0.5312, 1.0, 0.5, 1.0, 0.9062, 1.0, 0.9375, 1.0, 0.9375, 1.0, 0.9062, 1.0, 0.0625, 1.0, 0.09375, 1.0, 0.09375, 1.0, 0.0625, 1.0, 0.4688, 1.0, 0.5, 1.0, 0.5, 1.0, 0.4688, 1.0, 0.875, 1.0, 0.9062, 1.0, 0.9062, 1.0, 0.875, 1.0, 0.03125, 1.0, 0.0625, 1.0, 0.0625, 1.0, 0.03125, 1.0, 0.4375, 1.0, 0.4688, 1.0, 0.4688, 1.0, 0.4375, 1.0, 0.8438, 1.0, 0.875, 1.0, 0.875, 1.0, 0.8438, 1.0, 0.0, 1.0, 0.03125, 1.0, 0.03125, 1.0, 0.0, 1.0, 0.2188, 1.0, 0.25, 1.0, 0.25, 1.0, 0.2188, 1.0, 0.7188, 1.0, 0.75, 1.0, 0.75, 1.0, 0.7188, 1.0, 0.2812, 1.0, 0.3125, 1.0, 0.3125, 1.0, 0.2812, 1.0, 0.6875, 1.0, 0.7188, 1.0, 0.7188, 1.0, 0.6875, 1.0, 0.25, 1.0, 0.2812, 1.0, 0.2812, 1.0, 0.25, 1.0, 0.6562, 1.0, 0.6875, 1.0, 0.6875, 1.0, 0.6562, 1.0, 0.2188, 1.0, 0.25, 1.0, 0.25, 1.0, 0.2188, 1.0, 0.625, 1.0, 0.6562, 1.0, 0.6562, 1.0, 0.625, 1.0, 0.1875, 1.0, 0.2188, 1.0, 0.2188, 1.0, 0.1875, 1.0, 0.5938, 1.0, 0.625, 1.0, 0.625, 1.0, 0.5938, 1.0, 0.1562, 1.0, 0.1875, 1.0, 0.1875, 1.0, 0.1562, 1.0, 0.5625, 1.0, 0.5938, 1.0, 0.5938, 1.0, 0.5625, 1.0, 0.9688, 1.0, 1.0, 1.0, 1.0, 1.0, 0.9688, 1.0, 0.125, 1.0, 0.1562, 1.0, 0.1562, 1.0, 0.125, 1.0, 0.5312, 1.0, 0.5625, 1.0, 0.5625, 1.0, 0.5312, 1.0, 0.9375, 1.0, 0.9688, 1.0, 0.9688, 1.0, 0.9375, 1.0, 0.09375, 1.0, 0.125, 1.0, 0.125, 1.0, 0.09375, 1.0, 0.5, 1.0, 0.5312, 1.0, 0.5312, 1.0, 0.5, 1.0, 0.9062, 1.0, 0.9375, 1.0, 0.9375, 1.0, 0.9062, 1.0, 0.0625, 1.0, 0.09375, 1.0, 0.09375, 1.0, 0.0625, 1.0, 0.4688, 1.0, 0.5, 1.0, 0.5, 1.0, 0.4688, 1.0, 0.875, 1.0, 0.9062, 1.0, 0.9062, 1.0, 0.875, 1.0, 0.03125, 1.0, 0.0625, 1.0, 0.0625, 1.0, 0.03125, 1.0, 0.4375, 1.0, 0.4688, 1.0, 0.4688, 1.0, 0.4375, 1.0, 0.8438, 1.0, 0.875, 1.0, 0.875, 1.0, 0.8438, 1.0, 0.0, 1.0, 0.03125, 1.0, 0.03125, 1.0, 0.0, 1.0, 0.4062, 1.0, 0.4375, 1.0, 0.4375, 1.0, 0.4062, 1.0, 0.8125, 1.0, 0.8438, 1.0, 0.8438, 1.0, 0.8125, 1.0, 0.375, 1.0, 0.4062, 1.0, 0.4062, 1.0, 0.375, 1.0, 0.7812, 1.0, 0.8125, 1.0, 0.8125, 1.0, 0.7812, 1.0, 0.3438, 1.0, 0.375, 1.0, 0.375, 1.0, 0.3438, 1.0, 0.75, 1.0, 0.7812, 1.0, 0.7812, 1.0, 0.75, 1.0, 0.125, 1.0, 0.1562, 1.0, 0.1562, 1.0, 0.125, 1.0, 0.625, 1.0, 0.6562, 1.0, 0.6562, 1.0, 0.625, 1.0, 0.1875, 1.0, 0.2188, 1.0, 0.2188, 1.0, 0.1875, 1.0, 0.5938, 1.0, 0.625, 1.0, 0.625, 1.0, 0.5938, 1.0, 0.1562, 1.0, 0.1875, 1.0, 0.1875, 1.0, 0.1562, 1.0, 0.5625, 1.0, 0.5938, 1.0, 0.5938, 1.0, 0.5625, 1.0, 0.9688, 1.0, 1.0, 1.0, 1.0, 1.0, 0.9688, 1.0, 0.125, 1.0, 0.1562, 1.0, 0.1562, 1.0, 0.125, 1.0, 0.5312, 1.0, 0.5625, 1.0, 0.5625, 1.0, 0.5312, 1.0, 0.9375, 1.0, 0.9688, 1.0, 0.9688, 1.0, 0.9375, 1.0, 0.09375, 1.0, 0.125, 1.0, 0.125, 1.0, 0.09375, 1.0, 0.5, 1.0, 0.5312, 1.0, 0.5312, 1.0, 0.5, 1.0, 0.9062, 1.0, 0.9375, 1.0, 0.9375, 1.0, 0.9062, 1.0, 0.0625, 1.0, 0.09375, 1.0, 0.09375, 1.0, 0.0625, 1.0, 0.4688, 1.0, 0.5, 1.0, 0.5, 1.0, 0.4688, 1.0, 0.875, 1.0, 0.9062, 1.0, 0.9062, 1.0, 0.875, 1.0, 0.03125, 1.0, 0.0625, 1.0, 0.0625, 1.0, 0.03125, 1.0, 0.4375, 1.0, 0.4688, 1.0, 0.4688, 1.0, 0.4375, 1.0, 0.8438, 1.0, 0.875, 1.0, 0.875, 1.0, 0.8438, 1.0, 0.0, 1.0, 0.03125, 1.0, 0.03125, 1.0, 0.0, 1.0, 0.4062, 1.0, 0.4375, 1.0, 0.4375, 1.0, 0.4062, 1.0, 0.8125, 1.0, 0.8438, 1.0, 0.8438, 1.0, 0.8125, 1.0, 0.375, 1.0, 0.4062, 1.0, 0.4062, 1.0, 0.375, 1.0, 0.7812, 1.0, 0.8125, 1.0, 0.8125, 1.0, 0.7812, 1.0, 0.3438, 1.0, 0.375, 1.0, 0.375, 1.0, 0.3438, 1.0, 0.75, 1.0, 0.7812, 1.0, 0.7812, 1.0, 0.75, 1.0, 0.3125, 1.0, 0.3438, 1.0, 0.3438, 1.0, 0.3125, 1.0, 0.7188, 1.0, 0.75, 1.0, 0.75, 1.0, 0.7188, 1.0, 0.2812, 1.0, 0.3125, 1.0, 0.3125, 1.0, 0.2812, 1.0, 0.6875, 1.0, 0.7188, 1.0, 0.7188, 1.0, 0.6875, 1.0, 0.25, 1.0, 0.2812, 1.0, 0.2812, 1.0, 0.25, 1.0, 0.6562, 1.0, 0.6875, 1.0, 0.6875, 1.0, 0.6562, 1.0, 0.03125, 1.0, 0.0625, 1.0, 0.0625, 1.0, 0.03125, 1.0, 0.5312, 1.0, 0.5625, 1.0, 0.5625, 1.0, 0.5312, 1.0, 0.9375, 1.0, 0.9688, 1.0, 0.9688, 1.0, 0.9375, 1.0, 0.09375, 1.0, 0.125, 1.0, 0.125, 1.0, 0.09375, 1.0, 0.5, 1.0, 0.5312, 1.0, 0.5312, 1.0, 0.5, 1.0, 0.9062, 1.0, 0.9375, 1.0, 0.9375, 1.0, 0.9062, 1.0, 0.0625, 1.0, 0.09375, 1.0, 0.09375, 1.0, 0.0625, 1.0, 0.4688, 1.0, 0.5, 1.0, 0.5, 1.0, 0.4688, 1.0, 0.875, 1.0, 0.9062, 1.0, 0.9062, 1.0, 0.875, 1.0, 0.03125, 1.0, 0.0625, 1.0, 0.0625, 1.0, 0.03125, 1.0, 0.4375, 1.0, 0.4688, 1.0, 0.4688, 1.0, 0.4375, 1.0, 0.8438, 1.0, 0.875, 1.0, 0.875, 1.0, 0.8438, 1.0, 0.0, 1.0, 0.03125, 1.0, 0.03125, 1.0, 0.0, 1.0, 0.4062, 1.0, 0.4375, 1.0, 0.4375, 1.0, 0.4062, 1.0, 0.8125, 1.0, 0.8438, 1.0, 0.8438, 1.0, 0.8125, 1.0, 0.375, 1.0, 0.4062, 1.0, 0.4062, 1.0, 0.375, 1.0, 0.7812, 1.0, 0.8125, 1.0, 0.8125, 1.0, 0.7812, 1.0, 0.3438, 1.0, 0.375, 1.0, 0.375, 1.0, 0.3438, 1.0, 0.75, 1.0, 0.7812, 1.0, 0.7812, 1.0, 0.75, 1.0, 0.3125, 1.0, 0.3438, 1.0, 0.3438, 1.0, 0.3125, 1.0, 0.7188, 1.0, 0.75, 1.0, 0.75, 1.0, 0.7188, 1.0, 0.2812, 1.0, 0.3125, 1.0, 0.3125, 1.0, 0.2812, 1.0, 0.6875, 1.0, 0.7188, 1.0, 0.7188, 1.0, 0.6875, 1.0, 0.25, 1.0, 0.2812, 1.0, 0.2812, 1.0, 0.25, 1.0, 0.6562, 1.0, 0.6875, 1.0, 0.6875, 1.0, 0.6562, 1.0, 0.2188, 1.0, 0.25, 1.0, 0.25, 1.0, 0.2188, 1.0, 0.625, 1.0, 0.6562, 1.0, 0.6562, 1.0, 0.625, 1.0, 0.1875, 1.0, 0.2188, 1.0, 0.2188, 1.0, 0.1875, 1.0, 0.5938, 1.0, 0.625, 1.0, 0.625, 1.0, 0.5938, 1.0, 0.1562, 1.0, 0.1875, 1.0, 0.1875, 1.0, 0.1562, 1.0, 0.5625, 1.0, 0.5938, 1.0, 0.5938, 1.0, 0.5625, 1.0, 0.9688, 1.0, 1.0, 1.0, 1.0, 1.0, 0.9688, 1.0, 0.3438, 1.0, 0.375, 1.0, 0.375, 1.0, 0.3438, 1.0, 0.4375, 1.0, 0.4688, 1.0, 0.4688, 1.0, 0.4375, 1.0, 0.8438, 1.0, 0.875, 1.0, 0.875, 1.0, 0.8438, 1.0, 0.0, 1.0, 0.03125, 1.0, 0.03125, 1.0, 0.0, 1.0, 0.4062, 1.0, 0.4375, 1.0, 0.4375, 1.0, 0.4062, 1.0, 0.8125, 1.0, 0.8438, 1.0, 0.8438, 1.0, 0.8125, 1.0, 0.375, 1.0, 0.4062, 1.0, 0.4062, 1.0, 0.375, 1.0, 0.7812, 1.0, 0.8125, 1.0, 0.8125, 1.0, 0.7812, 1.0, 0.3438, 1.0, 0.375, 1.0, 0.375, 1.0, 0.3438, 1.0, 0.75, 1.0, 0.7812, 1.0, 0.7812, 1.0, 0.75, 1.0, 0.3125, 1.0, 0.3438, 1.0, 0.3438, 1.0, 0.3125, 1.0, 0.7188, 1.0, 0.75, 1.0, 0.75, 1.0, 0.7188, 1.0, 0.2812, 1.0, 0.3125, 1.0, 0.3125, 1.0, 0.2812, 1.0, 0.6875, 1.0, 0.7188, 1.0, 0.7188, 1.0, 0.6875, 1.0, 0.25, 1.0, 0.2812, 1.0, 0.2812, 1.0, 0.25, 1.0, 0.6562, 1.0, 0.6875, 1.0, 0.6875, 1.0, 0.6562, 1.0, 0.2188, 1.0, 0.25, 1.0, 0.25, 1.0, 0.2188, 1.0, 0.625, 1.0, 0.6562, 1.0, 0.6562, 1.0, 0.625, 1.0, 0.1875, 1.0, 0.2188, 1.0, 0.2188, 1.0, 0.1875, 1.0, 0.5938, 1.0, 0.625, 1.0, 0.625, 1.0, 0.5938, 1.0, 0.1562, 1.0, 0.1875, 1.0, 0.1875, 1.0, 0.1562, 1.0, 0.5625, 1.0, 0.5938, 1.0, 0.5938, 1.0, 0.5625, 1.0, 0.9688, 1.0, 1.0, 1.0, 1.0, 1.0, 0.9688, 1.0, 0.125, 1.0, 0.1562, 1.0, 0.1562, 1.0, 0.125, 1.0, 0.5312, 1.0, 0.5625, 1.0, 0.5625, 1.0, 0.5312, 1.0, 0.9375, 1.0, 0.9688, 1.0, 0.9688, 1.0, 0.9375, 1.0, 0.09375, 1.0, 0.125, 1.0, 0.125, 1.0, 0.09375, 1.0, 0.5, 1.0, 0.5312, 1.0, 0.5312, 1.0, 0.5, 1.0, 0.9062, 1.0, 0.9375, 1.0, 0.9375, 1.0, 0.9062, 1.0, 0.0625, 1.0, 0.09375, 1.0, 0.09375, 1.0, 0.0625, 1.0, 0.4688, 1.0, 0.5, 1.0, 0.5, 1.0, 0.4688, 1.0, 0.875, 1.0, 0.9062, 1.0, 0.9062, 1.0, 0.875, 1.0, 0.25, 1.0, 0.2812, 1.0, 0.2812, 1.0, 0.25, 1.0, 0.75, 1.0, 0.7812, 1.0, 0.7812, 1.0, 0.75, 1.0, 0.3125, 1.0, 0.3438, 1.0, 0.3438, 1.0, 0.3125, 1.0, 0.7188, 1.0, 0.75, 1.0, 0.75, 1.0, 0.7188, 1.0, 0.2812, 1.0, 0.3125, 1.0, 0.3125, 1.0, 0.2812, 1.0, 0.6875, 1.0, 0.7188, 1.0, 0.7188, 1.0, 0.6875, 1.0, 0.25, 1.0, 0.2812, 1.0, 0.2812, 1.0, 0.25, 1.0, 0.6562, 1.0, 0.6875, 1.0, 0.6875, 1.0, 0.6562, 1.0, 0.2188, 1.0, 0.25, 1.0, 0.25, 1.0, 0.2188, 1.0, 0.625, 1.0, 0.6562, 1.0, 0.6562, 1.0, 0.625, 1.0, 0.1875, 1.0, 0.2188, 1.0, 0.2188, 1.0, 0.1875, 1.0, 0.5938, 1.0, 0.625, 1.0, 0.625, 1.0, 0.5938, 1.0, 0.1562, 1.0, 0.1875, 1.0, 0.1875, 1.0, 0.1562, 1.0, 0.5625, 1.0, 0.5938, 1.0, 0.5938, 1.0, 0.5625, 1.0, 0.9688, 1.0, 1.0, 1.0, 1.0, 1.0, 0.9688, 1.0, 0.125, 1.0, 0.1562, 1.0, 0.1562, 1.0, 0.125, 1.0, 0.5312, 1.0, 0.5625, 1.0, 0.5625, 1.0, 0.5312, 1.0, 0.9375, 1.0, 0.9688, 1.0, 0.9688, 1.0, 0.9375, 1.0, 0.09375, 1.0, 0.125, 1.0, 0.125, 1.0, 0.09375, 1.0, 0.5, 1.0, 0.5312, 1.0, 0.5312, 1.0, 0.5, 1.0, 0.9062, 1.0, 0.9375, 1.0, 0.9375, 1.0, 0.9062, 1.0, 0.0625, 1.0, 0.09375, 1.0, 0.09375, 1.0, 0.0625, 1.0, 0.4688, 1.0, 0.5, 1.0, 0.5, 1.0, 0.4688, 1.0, 0.875, 1.0, 0.9062, 1.0, 0.9062, 1.0, 0.875, 1.0, 0.03125, 1.0, 0.0625, 1.0, 0.0625, 1.0, 0.03125, 1.0, 0.4375, 1.0, 0.4688, 1.0, 0.4688, 1.0, 0.4375, 1.0, 0.8438, 1.0, 0.875, 1.0, 0.875, 1.0, 0.8438, 1.0, 0.0, 1.0, 0.03125, 1.0, 0.03125, 1.0, 0.0, 1.0, 0.4062, 1.0, 0.4375, 1.0, 0.4375, 1.0, 0.4062, 1.0, 0.8125, 1.0, 0.8438, 1.0, 0.8438, 1.0, 0.8125, 1.0, 0.375, 1.0, 0.4062, 1.0, 0.4062, 1.0, 0.375, 1.0, 0.7812, 1.0, 0.8125, 1.0, 0.8125, 1.0, 0.7812, 1.0, 0.6875, 1.0, 0.7188, 1.0, 0.7188, 1.0, 0.6875, 1.0, 0.6562, 1.0, 0.6875, 1.0, 0.6875, 1.0, 0.6562, 1.0, 0.2188, 1.0, 0.25, 1.0, 0.25, 1.0, 0.2188, 1.0, 0.625, 1.0, 0.6562, 1.0, 0.6562, 1.0, 0.625, 1.0, 0.1875, 1.0, 0.2188, 1.0, 0.2188, 1.0, 0.1875, 1.0, 0.5938, 1.0, 0.625, 1.0, 0.625, 1.0, 0.5938, 1.0, 0.1562, 1.0, 0.1875, 1.0, 0.1875, 1.0, 0.1562, 1.0, 0.5625, 1.0, 0.5938, 1.0, 0.5938, 1.0, 0.5625, 1.0, 0.9688, 1.0, 1.0, 1.0, 1.0, 1.0, 0.9688, 1.0, 0.125, 1.0, 0.1562, 1.0, 0.1562, 1.0, 0.125, 1.0, 0.5312, 1.0, 0.5625, 1.0, 0.5625, 1.0, 0.5312, 1.0, 0.9375, 1.0, 0.9688, 1.0, 0.9688, 1.0, 0.9375, 1.0, 0.09375, 1.0, 0.125, 1.0, 0.125, 1.0, 0.09375, 1.0, 0.5, 1.0, 0.5312, 1.0, 0.5312, 1.0, 0.5, 1.0, 0.9062, 1.0, 0.9375, 1.0, 0.9375, 1.0, 0.9062, 1.0, 0.0625, 1.0, 0.09375, 1.0, 0.09375, 1.0, 0.0625, 1.0, 0.4688, 1.0, 0.5, 1.0, 0.5, 1.0, 0.4688, 1.0, 0.875, 1.0, 0.9062, 1.0, 0.9062, 1.0, 0.875, 1.0, 0.03125, 1.0, 0.0625, 1.0, 0.0625, 1.0, 0.03125, 1.0, 0.4375, 1.0, 0.4688, 1.0, 0.4688, 1.0, 0.4375, 1.0, 0.8438, 1.0, 0.875, 1.0, 0.875, 1.0, 0.8438, 1.0, 0.0, 1.0, 0.03125, 1.0, 0.03125, 1.0, 0.0, 1.0, 0.4062, 1.0, 0.4375, 1.0, 0.4375, 1.0, 0.4062, 1.0, 0.8125, 1.0, 0.8438, 1.0, 0.8438, 1.0, 0.8125, 1.0, 0.375, 1.0, 0.4062, 1.0, 0.4062, 1.0, 0.375, 1.0, 0.7812, 1.0, 0.8125, 1.0, 0.8125, 1.0, 0.7812, 1.0, 0.3438, 1.0, 0.375, 1.0, 0.375, 1.0, 0.3438, 1.0, 0.75, 1.0, 0.7812, 1.0, 0.7812, 1.0, 0.75, 1.0, 0.3125, 1.0, 0.3438, 1.0, 0.3438, 1.0, 0.3125, 1.0, 0.7188, 1.0, 0.75, 1.0, 0.75, 1.0, 0.7188, 1.0, 0.2812, 1.0, 0.3125, 1.0, 0.3125, 1.0, 0.2812, 1.0, 0.6875, 1.0, 0.7188, 1.0, 0.7188, 1.0, 0.6875, 1.0, 0.5938, 1.0, 0.625, 1.0, 0.625, 1.0, 0.5938, 1.0, 0.25, 1.0, 0.2812, 1.0, 0.2812, 1.0, 0.25, 1.0, 0.6562, 1.0, 0.6875, 1.0, 0.6875, 1.0, 0.6562, 1.0, 0.2188, 1.0, 0.25, 1.0, 0.25, 1.0, 0.2188, 1.0, 0.625, 1.0, 0.6562, 1.0, 0.6562, 1.0, 0.625, 1.0, 0.1875, 1.0, 0.2188, 1.0, 0.2188, 1.0, 0.1875, 1.0, 0.5938, 1.0, 0.625, 1.0, 0.625, 1.0, 0.5938, 1.0, 0.1562, 1.0, 0.1875, 1.0, 0.1875, 1.0, 0.1562, 1.0, 0.5625, 1.0, 0.5938, 1.0, 0.5938, 1.0, 0.5625, 1.0, 0.9688, 1.0, 1.0, 1.0, 1.0, 1.0, 0.9688, 1.0, 0.125, 1.0, 0.1562, 1.0, 0.1562, 1.0, 0.125, 1.0, 0.5312, 1.0, 0.5625, 1.0, 0.5625, 1.0, 0.5312, 1.0, 0.9375, 1.0, 0.9688, 1.0, 0.9688, 1.0, 0.9375, 1.0, 0.09375, 1.0, 0.125, 1.0, 0.125, 1.0, 0.09375, 1.0, 0.5, 1.0, 0.5312, 1.0, 0.5312, 1.0, 0.5, 1.0, 0.9062, 1.0, 0.9375, 1.0, 0.9375, 1.0, 0.9062, 1.0, 0.0625, 1.0, 0.09375, 1.0, 0.09375, 1.0, 0.0625, 1.0, 0.4688, 1.0, 0.5, 1.0, 0.5, 1.0, 0.4688, 1.0, 0.875, 1.0, 0.9062, 1.0, 0.9062, 1.0, 0.875, 1.0, 0.03125, 1.0, 0.0625, 1.0, 0.0625, 1.0, 0.03125, 1.0, 0.4375, 1.0, 0.4688, 1.0, 0.4688, 1.0, 0.4375, 1.0, 0.8438, 1.0, 0.875, 1.0, 0.875, 1.0, 0.8438, 1.0, 0.0, 1.0, 0.03125, 1.0, 0.03125, 1.0, 0.0, 1.0, 0.4062, 1.0, 0.4375, 1.0, 0.4375, 1.0, 0.4062, 1.0, 0.8125, 1.0, 0.8438, 1.0, 0.8438, 1.0, 0.8125, 1.0, 0.375, 1.0, 0.4062, 1.0, 0.4062, 1.0, 0.375, 1.0, 0.7812, 1.0, 0.8125, 1.0, 0.8125, 1.0, 0.7812, 1.0, 0.3438, 1.0, 0.375, 1.0, 0.375, 1.0, 0.3438, 1.0, 0.75, 1.0, 0.7812, 1.0, 0.7812, 1.0, 0.75, 1.0, 0.3125, 1.0, 0.3438, 1.0, 0.3438, 1.0, 0.3125, 1.0, 0.7188, 1.0, 0.75, 1.0, 0.75, 1.0, 0.7188, 1.0, 0.2812, 1.0, 0.3125, 1.0, 0.3125, 1.0, 0.2812, 1.0, 0.5, 1.0, 0.5312, 1.0, 0.5312, 1.0, 0.5, 1.0, 0.1562, 1.0, 0.1875, 1.0, 0.1875, 1.0, 0.1562, 1.0, 0.5625, 1.0, 0.5938, 1.0, 0.5938, 1.0, 0.5625, 1.0, 0.9688, 1.0, 1.0, 1.0, 1.0, 1.0, 0.9688, 1.0, 0.125, 1.0, 0.1562, 1.0, 0.1562, 1.0, 0.125, 1.0, 0.5312, 1.0, 0.5625, 1.0, 0.5625, 1.0, 0.5312, 1.0, 0.9375, 1.0, 0.9688, 1.0, 0.9688, 1.0, 0.9375, 1.0, 0.09375, 1.0, 0.125, 1.0, 0.125, 1.0, 0.09375, 1.0, 0.5, 1.0, 0.5312, 1.0, 0.5312, 1.0, 0.5, 1.0, 0.9062, 1.0, 0.9375, 1.0, 0.9375, 1.0, 0.9062, 1.0, 0.0625, 1.0, 0.09375, 1.0, 0.09375, 1.0, 0.0625, 1.0, 0.4688, 1.0, 0.5, 1.0, 0.5, 1.0, 0.4688, 1.0, 0.875, 1.0, 0.9062, 1.0, 0.9062, 1.0, 0.875, 1.0, 0.03125, 1.0, 0.0625, 1.0, 0.0625, 1.0, 0.03125, 1.0, 0.4375, 1.0, 0.4688, 1.0, 0.4688, 1.0, 0.4375, 1.0, 0.8438, 1.0, 0.875, 1.0, 0.875, 1.0, 0.8438, 1.0, 0.0, 1.0, 0.03125, 1.0, 0.03125, 1.0, 0.0, 1.0, 0.4062, 1.0, 0.4375, 1.0, 0.4375, 1.0, 0.4062, 1.0, 0.8125, 1.0, 0.8438, 1.0, 0.8438, 1.0, 0.8125, 1.0, 0.375, 1.0, 0.4062, 1.0, 0.4062, 1.0, 0.375, 1.0, 0.7812, 1.0, 0.8125, 1.0, 0.8125, 1.0, 0.7812, 1.0, 0.3438, 1.0, 0.375, 1.0, 0.375, 1.0, 0.3438, 1.0, 0.75, 1.0, 0.7812, 1.0, 0.7812, 1.0, 0.75, 1.0, 0.3125, 1.0, 0.3438, 1.0, 0.3438, 1.0, 0.3125, 1.0, 0.7188, 1.0, 0.75, 1.0, 0.75, 1.0, 0.7188, 1.0, 0.2812, 1.0, 0.3125, 1.0, 0.3125, 1.0, 0.2812, 1.0, 0.6875, 1.0, 0.7188, 1.0, 0.7188, 1.0, 0.6875, 1.0, 0.25, 1.0, 0.2812, 1.0, 0.2812, 1.0, 0.25, 1.0, 0.6562, 1.0, 0.6875, 1.0, 0.6875, 1.0, 0.6562, 1.0, 0.2188, 1.0, 0.25, 1.0, 0.25, 1.0, 0.2188, 1.0, 0.625, 1.0, 0.6562, 1.0, 0.6562, 1.0, 0.625, 1.0, 0.1875, 1.0, 0.2188, 1.0, 0.2188, 1.0, 0.1875, 1.0, 0.4062, 1.0, 0.4375, 1.0, 0.4375, 1.0, 0.4062, 1.0, 0.9062, 1.0, 0.9375, 1.0, 0.9375, 1.0, 0.9062, 1.0, 0.0625, 1.0, 0.09375, 1.0, 0.09375, 1.0, 0.0625, 1.0, 0.4688, 1.0, 0.5, 1.0, 0.5, 1.0, 0.4688, 1.0, 0.875, 1.0, 0.9062, 1.0, 0.9062, 1.0, 0.875, 1.0, 0.03125, 1.0, 0.0625, 1.0, 0.0625, 1.0, 0.03125, 1.0, 0.4375, 1.0, 0.4688, 1.0, 0.4688, 1.0, 0.4375, 1.0, 0.8438, 1.0, 0.875, 1.0, 0.875, 1.0, 0.8438, 1.0, 0.0, 1.0, 0.03125, 1.0, 0.03125, 1.0, 0.0, 1.0, 0.4062, 1.0, 0.4375, 1.0, 0.4375, 1.0, 0.4062, 1.0, 0.8125, 1.0, 0.8438, 1.0, 0.8438, 1.0, 0.8125, 1.0, 0.375, 1.0, 0.4062, 1.0, 0.4062, 1.0, 0.375, 1.0, 0.7812, 1.0, 0.8125, 1.0, 0.8125, 1.0, 0.7812, 1.0, 0.3438, 1.0, 0.375, 1.0, 0.375, 1.0, 0.3438, 1.0, 0.75, 1.0, 0.7812, 1.0, 0.7812, 1.0, 0.75, 1.0, 0.3125, 1.0, 0.3438, 1.0, 0.3438, 1.0, 0.3125, 1.0, 0.7188, 1.0, 0.75, 1.0, 0.75, 1.0, 0.7188, 1.0, 0.2812, 1.0, 0.3125, 1.0, 0.3125, 1.0, 0.2812, 1.0, 0.6875, 1.0, 0.7188, 1.0, 0.7188, 1.0, 0.6875, 1.0, 0.25, 1.0, 0.2812, 1.0, 0.2812, 1.0, 0.25, 1.0, 0.6562, 1.0, 0.6875, 1.0, 0.6875, 1.0, 0.6562, 1.0, 0.2188, 1.0, 0.25, 1.0, 0.25, 1.0, 0.2188, 1.0, 0.625, 1.0, 0.6562, 1.0, 0.6562, 1.0, 0.625, 1.0, 0.1875, 1.0, 0.2188, 1.0, 0.2188, 1.0, 0.1875, 1.0, 0.5938, 1.0, 0.625, 1.0, 0.625, 1.0, 0.5938, 1.0, 0.1562, 1.0, 0.1875, 1.0, 0.1875, 1.0, 0.1562, 1.0, 0.5625, 1.0, 0.5938, 1.0, 0.5938, 1.0, 0.5625, 1.0, 0.9688, 1.0, 1.0, 1.0, 1.0, 1.0, 0.9688, 1.0, 0.125, 1.0, 0.1562, 1.0, 0.1562, 1.0, 0.125, 1.0, 0.5312, 1.0, 0.5625, 1.0, 0.5625, 1.0, 0.5312, 1.0, 0.9375, 1.0, 0.9688, 1.0, 0.9688, 1.0, 0.9375, 1.0, 0.09375, 1.0, 0.125, 1.0, 0.125, 1.0, 0.09375, 1.0, 0.3125, 1.0, 0.3438, 1.0, 0.3438, 1.0, 0.3125, 1.0, 0.8125, 1.0, 0.8438, 1.0, 0.8438, 1.0, 0.8125, 1.0, 0.375, 1.0, 0.4062, 1.0, 0.4062, 1.0, 0.375, 1.0, 0.7812, 1.0, 0.8125, 1.0, 0.8125, 1.0, 0.7812, 1.0, 0.3438, 1.0, 0.375, 1.0, 0.375, 1.0, 0.3438, 1.0, 0.75, 1.0, 0.7812, 1.0, 0.7812, 1.0, 0.75, 1.0, 0.3125, 1.0, 0.3438, 1.0, 0.3438, 1.0, 0.3125, 1.0, 0.7188, 1.0, 0.75, 1.0, 0.75, 1.0, 0.7188, 1.0, 0.2812, 1.0, 0.3125, 1.0, 0.3125, 1.0, 0.2812, 1.0, 0.6875, 1.0, 0.7188, 1.0, 0.7188, 1.0, 0.6875, 1.0, 0.25, 1.0, 0.2812, 1.0, 0.2812, 1.0, 0.25, 1.0, 0.6562, 1.0, 0.6875, 1.0, 0.6875, 1.0, 0.6562, 1.0, 0.2188, 1.0, 0.25, 1.0, 0.25, 1.0, 0.2188, 1.0, 0.625, 1.0, 0.6562, 1.0, 0.6562, 1.0, 0.625, 1.0, 0.1875, 1.0, 0.2188, 1.0, 0.2188, 1.0, 0.1875, 1.0, 0.5938, 1.0, 0.625, 1.0, 0.625, 1.0, 0.5938, 1.0, 0.1562, 1.0, 0.1875, 1.0, 0.1875, 1.0, 0.1562, 1.0, 0.5625, 1.0, 0.5938, 1.0, 0.5938, 1.0, 0.5625, 1.0, 0.9688, 1.0, 1.0, 1.0, 1.0, 1.0, 0.9688, 1.0, 0.125, 1.0, 0.1562, 1.0, 0.1562, 1.0, 0.125, 1.0, 0.5312, 1.0, 0.5625, 1.0, 0.5625, 1.0, 0.5312, 1.0, 0.9375, 1.0, 0.9688, 1.0, 0.9688, 1.0, 0.9375, 1.0, 0.09375, 1.0, 0.125, 1.0, 0.125, 1.0, 0.09375, 1.0, 0.5, 1.0, 0.5312, 1.0, 0.5312, 1.0, 0.5, 1.0, 0.9062, 1.0, 0.9375, 1.0, 0.9375, 1.0, 0.9062, 1.0, 0.0625, 1.0, 0.09375, 1.0, 0.09375, 1.0, 0.0625, 1.0, 0.4688, 1.0, 0.5, 1.0, 0.5, 1.0, 0.4688, 1.0, 0.875, 1.0, 0.9062, 1.0, 0.9062, 1.0, 0.875, 1.0, 0.03125, 1.0, 0.0625, 1.0, 0.0625, 1.0, 0.03125, 1.0, 0.4375, 1.0, 0.4688, 1.0, 0.4688, 1.0, 0.4375, 1.0, 0.8438, 1.0, 0.875, 1.0, 0.875, 1.0, 0.8438, 1.0, 0.0, 1.0, 0.03125, 1.0, 0.03125, 1.0, 0.0, 1.0, 0.2188, 1.0, 0.25, 1.0, 0.25, 1.0, 0.2188, 1.0, 0.7188, 1.0, 0.75, 1.0, 0.75, 1.0, 0.7188, 1.0, 0.2812, 1.0, 0.3125, 1.0, 0.3125, 1.0, 0.2812, 1.0, 0.6875, 1.0, 0.7188, 1.0, 0.7188, 1.0, 0.6875, 1.0, 0.25, 1.0, 0.2812, 1.0, 0.2812, 1.0, 0.25, 1.0, 0.6562, 1.0, 0.6875, 1.0, 0.6875, 1.0, 0.6562, 1.0, 0.2188, 1.0, 0.25, 1.0, 0.25, 1.0, 0.2188, 1.0, 0.625, 1.0, 0.6562, 1.0, 0.6562, 1.0, 0.625, 1.0, 0.1875, 1.0, 0.2188, 1.0, 0.2188, 1.0, 0.1875, 1.0, 0.5938, 1.0, 0.625, 1.0, 0.625, 1.0, 0.5938, 1.0, 0.1562, 1.0, 0.1875, 1.0, 0.1875, 1.0, 0.1562, 1.0, 0.5625, 1.0, 0.5938, 1.0, 0.5938, 1.0, 0.5625, 1.0, 0.9688, 1.0, 1.0, 1.0, 1.0, 1.0, 0.9688, 1.0, 0.125, 1.0, 0.1562, 1.0, 0.1562, 1.0, 0.125, 1.0, 0.5312, 1.0, 0.5625, 1.0, 0.5625, 1.0, 0.5312, 1.0, 0.9375, 1.0, 0.9688, 1.0, 0.9688, 1.0, 0.9375, 1.0, 0.09375, 1.0, 0.125, 1.0, 0.125, 1.0, 0.09375, 1.0, 0.5, 1.0, 0.5312, 1.0, 0.5312, 1.0, 0.5, 1.0, 0.9062, 1.0, 0.9375, 1.0, 0.9375, 1.0, 0.9062, 1.0, 0.0625, 1.0, 0.09375, 1.0, 0.09375, 1.0, 0.0625, 1.0, 0.4688, 1.0, 0.5, 1.0, 0.5, 1.0, 0.4688, 1.0, 0.875, 1.0, 0.9062, 1.0, 0.9062, 1.0, 0.875, 1.0, 0.03125, 1.0, 0.0625, 1.0, 0.0625, 1.0, 0.03125, 1.0, 0.4375, 1.0, 0.4688, 1.0, 0.4688, 1.0, 0.4375, 1.0, 0.8438, 1.0, 0.875, 1.0, 0.875, 1.0, 0.8438, 1.0, 0.0, 1.0, 0.03125, 1.0, 0.03125, 1.0, 0.0, 1.0, 0.4062, 1.0, 0.4375, 1.0, 0.4375, 1.0, 0.4062, 1.0, 0.8125, 1.0, 0.8438, 1.0, 0.8438, 1.0, 0.8125, 1.0, 0.375, 1.0, 0.4062, 1.0, 0.4062, 1.0, 0.375, 1.0, 0.7812, 1.0, 0.8125, 1.0, 0.8125, 1.0, 0.7812, 1.0, 0.3438, 1.0, 0.375, 1.0, 0.375, 1.0, 0.3438, 1.0, 0.75, 1.0, 0.7812, 1.0, 0.7812, 1.0, 0.75, 1.0, 0.125, 1.0, 0.1562, 1.0, 0.1562, 1.0, 0.125, 1.0, 0.625, 1.0, 0.6562, 1.0, 0.6562, 1.0, 0.625, 1.0, 0.1875, 1.0, 0.2188, 1.0, 0.2188, 1.0, 0.1875, 1.0, 0.5938, 1.0, 0.625, 1.0, 0.625, 1.0, 0.5938, 1.0, 0.1562, 1.0, 0.1875, 1.0, 0.1875, 1.0, 0.1562, 1.0, 0.5625, 1.0, 0.5938, 1.0, 0.5938, 1.0, 0.5625, 1.0, 0.9688, 1.0, 1.0, 1.0, 1.0, 1.0, 0.9688, 1.0, 0.125, 1.0, 0.1562, 1.0, 0.1562, 1.0, 0.125, 1.0, 0.5312, 1.0, 0.5625, 1.0, 0.5625, 1.0, 0.5312, 1.0, 0.9375, 1.0, 0.9688, 1.0, 0.9688, 1.0, 0.9375, 1.0, 0.09375, 1.0, 0.125, 1.0, 0.125, 1.0, 0.09375, 1.0, 0.5, 1.0, 0.5312, 1.0, 0.5312, 1.0, 0.5, 1.0, 0.9062, 1.0, 0.9375, 1.0, 0.9375, 1.0, 0.9062, 1.0, 0.0625, 1.0, 0.09375, 1.0, 0.09375, 1.0, 0.0625, 1.0, 0.4688, 1.0, 0.5, 1.0, 0.5, 1.0, 0.4688, 1.0, 0.875, 1.0, 0.9062, 1.0, 0.9062, 1.0, 0.875, 1.0, 0.03125, 1.0, 0.0625, 1.0, 0.0625, 1.0, 0.03125, 1.0, 0.4375, 1.0, 0.4688, 1.0, 0.4688, 1.0, 0.4375, 1.0, 0.8438, 1.0, 0.875, 1.0, 0.875, 1.0, 0.8438, 1.0, 0.0, 1.0, 0.03125, 1.0, 0.03125, 1.0, 0.0, 1.0, 0.4062, 1.0, 0.4375, 1.0, 0.4375, 1.0, 0.4062, 1.0, 0.8125, 1.0, 0.8438, 1.0, 0.8438, 1.0, 0.8125, 1.0, 0.375, 1.0, 0.4062, 1.0, 0.4062, 1.0, 0.375, 1.0, 0.7812, 1.0, 0.8125, 1.0, 0.8125, 1.0, 0.7812, 1.0, 0.3438, 1.0, 0.375, 1.0, 0.375, 1.0, 0.3438, 1.0, 0.75, 1.0, 0.7812, 1.0, 0.7812, 1.0, 0.75, 1.0, 0.3125, 1.0, 0.3438, 1.0, 0.3438, 1.0, 0.3125, 1.0, 0.7188, 1.0, 0.75, 1.0, 0.75, 1.0, 0.7188, 1.0, 0.2812, 1.0, 0.3125, 1.0, 0.3125, 1.0, 0.2812, 1.0, 0.6875, 1.0, 0.7188, 1.0, 0.7188, 1.0, 0.6875, 1.0, 0.25, 1.0, 0.2812, 1.0, 0.2812, 1.0, 0.25, 1.0, 0.6562, 1.0, 0.6875, 1.0, 0.6875, 1.0, 0.6562, 1.0, 0.03125, 1.0, 0.0625, 1.0, 0.0625, 1.0, 0.03125, 1.0, 0.5312, 1.0, 0.5625, 1.0, 0.5625, 1.0, 0.5312, 1.0, 0.9375, 1.0, 0.9688, 1.0, 0.9688, 1.0, 0.9375, 1.0, 0.09375, 1.0, 0.125, 1.0, 0.125, 1.0, 0.09375, 1.0, 0.5, 1.0, 0.5312, 1.0, 0.5312, 1.0, 0.5, 1.0, 0.9062, 1.0, 0.9375, 1.0, 0.9375, 1.0, 0.9062, 1.0, 0.0625, 1.0, 0.09375, 1.0, 0.09375, 1.0, 0.0625, 1.0, 0.4688, 1.0, 0.5, 1.0, 0.5, 1.0, 0.4688, 1.0, 0.875, 1.0, 0.9062, 1.0, 0.9062, 1.0, 0.875, 1.0, 0.03125, 1.0, 0.0625, 1.0, 0.0625, 1.0, 0.03125, 1.0, 0.4375, 1.0, 0.4688, 1.0, 0.4688, 1.0, 0.4375, 1.0, 0.8438, 1.0, 0.875, 1.0, 0.875, 1.0, 0.8438, 1.0, 0.0, 1.0, 0.03125, 1.0, 0.03125, 1.0, 0.0, 1.0, 0.4062, 1.0, 0.4375, 1.0, 0.4375, 1.0, 0.4062, 1.0, 0.8125, 1.0, 0.8438, 1.0, 0.8438, 1.0, 0.8125, 1.0, 0.375, 1.0, 0.4062, 1.0, 0.4062, 1.0, 0.375, 1.0, 0.7812, 1.0, 0.8125, 1.0, 0.8125, 1.0, 0.7812, 1.0, 0.3438, 1.0, 0.375, 1.0, 0.375, 1.0, 0.3438, 1.0, 0.75, 1.0, 0.7812, 1.0, 0.7812, 1.0, 0.75, 1.0, 0.3125, 1.0, 0.3438, 1.0, 0.3438, 1.0, 0.3125, 1.0, 0.7188, 1.0, 0.75, 1.0, 0.75, 1.0, 0.7188, 1.0, 0.2812, 1.0, 0.3125, 1.0, 0.3125, 1.0, 0.2812, 1.0, 0.6875, 1.0, 0.7188, 1.0, 0.7188, 1.0, 0.6875, 1.0, 0.25, 1.0, 0.2812, 1.0, 0.2812, 1.0, 0.25, 1.0, 0.6562, 1.0, 0.6875, 1.0, 0.6875, 1.0, 0.6562, 1.0, 0.2188, 1.0, 0.25, 1.0, 0.25, 1.0, 0.2188, 1.0, 0.625, 1.0, 0.6562, 1.0, 0.6562, 1.0, 0.625, 1.0, 0.1875, 1.0, 0.2188, 1.0, 0.2188, 1.0, 0.1875, 1.0, 0.5938, 1.0, 0.625, 1.0, 0.625, 1.0, 0.5938, 1.0, 0.1562, 1.0, 0.1875, 1.0, 0.1875, 1.0, 0.1562, 1.0, 0.5625, 1.0, 0.5938, 1.0, 0.5938, 1.0, 0.5625, 1.0, 0.9688, 1.0, 1.0, 1.0, 1.0, 1.0, 0.9688, 1.0, 0.09936, 0.25, 0.1023, 0.2206, 0.1023, 0.2206, 0.09936, 0.25, 0.4375, 1.0, 0.4688, 1.0, 0.4688, 1.0, 0.4375, 1.0, 0.8438, 1.0, 0.875, 1.0, 0.875, 1.0, 0.8438, 1.0, 0.0, 1.0, 0.03125, 1.0, 0.03125, 1.0, 0.0, 1.0, 0.4062, 1.0, 0.4375, 1.0, 0.4375, 1.0, 0.4062, 1.0, 0.8125, 1.0, 0.8438, 1.0, 0.8438, 1.0, 0.8125, 1.0, 0.375, 1.0, 0.4062, 1.0, 0.4062, 1.0, 0.375, 1.0, 0.7812, 1.0, 0.8125, 1.0, 0.8125, 1.0, 0.7812, 1.0, 0.3438, 1.0, 0.375, 1.0, 0.375, 1.0, 0.3438, 1.0, 0.75, 1.0, 0.7812, 1.0, 0.7812, 1.0, 0.75, 1.0, 0.3125, 1.0, 0.3438, 1.0, 0.3438, 1.0, 0.3125, 1.0, 0.7188, 1.0, 0.75, 1.0, 0.75, 1.0, 0.7188, 1.0, 0.2812, 1.0, 0.3125, 1.0, 0.3125, 1.0, 0.2812, 1.0, 0.6875, 1.0, 0.7188, 1.0, 0.7188, 1.0, 0.6875, 1.0, 0.25, 1.0, 0.2812, 1.0, 0.2812, 1.0, 0.25, 1.0, 0.6562, 1.0, 0.6875, 1.0, 0.6875, 1.0, 0.6562, 1.0, 0.2188, 1.0, 0.25, 1.0, 0.25, 1.0, 0.2188, 1.0, 0.625, 1.0, 0.6562, 1.0, 0.6562, 1.0, 0.625, 1.0, 0.1875, 1.0, 0.2188, 1.0, 0.2188, 1.0, 0.1875, 1.0, 0.5938, 1.0, 0.625, 1.0, 0.625, 1.0, 0.5938, 1.0, 0.1562, 1.0, 0.1875, 1.0, 0.1875, 1.0, 0.1562, 1.0, 0.5625, 1.0, 0.5938, 1.0, 0.5938, 1.0, 0.5625, 1.0, 0.9688, 1.0, 1.0, 1.0, 1.0, 1.0, 0.9688, 1.0, 0.125, 1.0, 0.1562, 1.0, 0.1562, 1.0, 0.125, 1.0, 0.5312, 1.0, 0.5625, 1.0, 0.5625, 1.0, 0.5312, 1.0, 0.9375, 1.0, 0.9688, 1.0, 0.9688, 1.0, 0.9375, 1.0, 0.09375, 1.0, 0.125, 1.0, 0.125, 1.0, 0.09375, 1.0, 0.5, 1.0, 0.5312, 1.0, 0.5312, 1.0, 0.5, 1.0, 0.9062, 1.0, 0.9375, 1.0, 0.9375, 1.0, 0.9062, 1.0, 0.0625, 1.0, 0.09375, 1.0, 0.09375, 1.0, 0.0625, 1.0, 0.4688, 1.0, 0.5, 1.0, 0.5, 1.0, 0.4688, 1.0, 0.875, 1.0, 0.9062, 1.0, 0.9062, 1.0, 0.875, 1.0, 0.25, 0.4006, 0.2794, 0.3977, 0.2968, 0.4854, 0.25, 0.49, 0.2794, 0.3977, 0.3076, 0.3892, 0.3418, 0.4717, 0.2968, 0.4854, 0.3076, 0.3892, 0.3337, 0.3752, 0.3833, 0.4496, 0.3418, 0.4717, 0.3337, 0.3752, 0.3565, 0.3565, 0.4197, 0.4197, 0.3833, 0.4496, 0.3565, 0.3565, 0.3752, 0.3337, 0.4496, 0.3833, 0.4197, 0.4197, 0.3752, 0.3337, 0.3892, 0.3076, 0.4717, 0.3418, 0.4496, 0.3833, 0.3892, 0.3076, 0.3977, 0.2794, 0.4854, 0.2968, 0.4717, 0.3418, 0.3977, 0.2794, 0.4006, 0.25, 0.49, 0.25, 0.4854, 0.2968, 0.4006, 0.25, 0.3977, 0.2206, 0.4854, 0.2032, 0.49, 0.25, 0.3977, 0.2206, 0.3892, 0.1924, 0.4717, 0.1582, 0.4854, 0.2032, 0.3892, 0.1924, 0.3752, 0.1663, 0.4496, 0.1167, 0.4717, 0.1582, 0.3752, 0.1663, 0.3565, 0.1435, 0.4197, 0.08029, 0.4496, 0.1167, 0.3565, 0.1435, 0.3337, 0.1248, 0.3833, 0.05045, 0.4197, 0.08029, 0.3337, 0.1248, 0.3076, 0.1108, 0.3418, 0.02827, 0.3833, 0.05045, 0.3076, 0.1108, 0.2794, 0.1023, 0.2968, 0.01461, 0.3418, 0.02827, 0.2794, 0.1023, 0.25, 0.09936, 0.25, 0.01, 0.2968, 0.01461, 0.25, 0.09936, 0.2206, 0.1023, 0.2032, 0.01461, 0.25, 0.01, 0.2206, 0.1023, 0.1924, 0.1108, 0.1582, 0.02827, 0.2032, 0.01461, 0.1924, 0.1108, 0.1663, 0.1248, 0.1167, 0.05045, 0.1582, 0.02827, 0.1663, 0.1248, 0.1435, 0.1435, 0.08029, 0.08029, 0.1167, 0.05045, 0.1435, 0.1435, 0.1248, 0.1663, 0.05045, 0.1167, 0.08029, 0.08029, 0.1248, 0.1663, 0.1108, 0.1924, 0.02827, 0.1582, 0.05045, 0.1167, 0.1108, 0.1924, 0.1023, 0.2206, 0.01461, 0.2032, 0.02827, 0.1582, 0.1023, 0.2206, 0.09936, 0.25, 0.01, 0.25, 0.01461, 0.2032, 0.09936, 0.25, 0.1023, 0.2794, 0.01461, 0.2968, 0.01, 0.25, 0.1023, 0.2794, 0.1108, 0.3076, 0.02827, 0.3418, 0.01461, 0.2968, 0.1108, 0.3076, 0.1248, 0.3337, 0.05045, 0.3833, 0.02827, 0.3418, 0.1248, 0.3337, 0.1435, 0.3565, 0.08029, 0.4197, 0.05045, 0.3833, 0.1435, 0.3565, 0.1663, 0.3752, 0.1167, 0.4496, 0.08029, 0.4197, 0.1663, 0.3752, 0.1924, 0.3892, 0.1582, 0.4717, 0.1167, 0.4496, 0.1924, 0.3892, 0.2206, 0.3977, 0.2032, 0.4854, 0.1582, 0.4717, 0.2206, 0.3977, 0.25, 0.4006, 0.25, 0.49, 0.2032, 0.4854, 0.2794, 0.3977, 0.25, 0.4006, 0.2206, 0.3977, 0.1924, 0.3892, 0.1663, 0.3752, 0.1435, 0.3565, 0.1248, 0.3337, 0.1108, 0.3076, 0.1023, 0.2794, 0.09936, 0.25, 0.1023, 0.2206, 0.1108, 0.1924, 0.1248, 0.1663, 0.1435, 0.1435, 0.1663, 0.1248, 0.1924, 0.1108, 0.2206, 0.1023, 0.25, 0.09936, 0.2794, 0.1023, 0.3076, 0.1108, 0.3337, 0.1248, 0.3565, 0.1435, 0.3752, 0.1663, 0.3892, 0.1924, 0.3977, 0.2206, 0.4006, 0.25, 0.3977, 0.2794, 0.3892, 0.3076, 0.3752, 0.3337, 0.3565, 0.3565, 0.3337, 0.3752, 0.3076, 0.3892, 0.3752, 0.1663, 0.3892, 0.1924, 0.3892, 0.1924, 0.3752, 0.1663, 0.1023, 0.2794, 0.09936, 0.25, 0.09936, 0.25, 0.1023, 0.2794, 0.3565, 0.1435, 0.3752, 0.1663, 0.3752, 0.1663, 0.3565, 0.1435, 0.1108, 0.3076, 0.1023, 0.2794, 0.1023, 0.2794, 0.1108, 0.3076, 0.3337, 0.1248, 0.3565, 0.1435, 0.3565, 0.1435, 0.3337, 0.1248, 0.1248, 0.3337, 0.1108, 0.3076, 0.1108, 0.3076, 0.1248, 0.3337, 0.3076, 0.1108, 0.3337, 0.1248, 0.3337, 0.1248, 0.3076, 0.1108, 0.2794, 0.3977, 0.25, 0.4006, 0.25, 0.4006, 0.2794, 0.3977, 0.1435, 0.3565, 0.1248, 0.3337, 0.1248, 0.3337, 0.1435, 0.3565, 0.2794, 0.1023, 0.3076, 0.1108, 0.3076, 0.1108, 0.2794, 0.1023, 0.3076, 0.3892, 0.2794, 0.3977, 0.2794, 0.3977, 0.3076, 0.3892, 0.1663, 0.3752, 0.1435, 0.3565, 0.1435, 0.3565, 0.1663, 0.3752, 0.25, 0.09936, 0.2794, 0.1023, 0.2794, 0.1023, 0.25, 0.09936, 0.3337, 0.3752, 0.3076, 0.3892, 0.3076, 0.3892, 0.3337, 0.3752, 0.1924, 0.3892, 0.1663, 0.3752, 0.1663, 0.3752, 0.1924, 0.3892, 0.2206, 0.1023, 0.25, 0.09936, 0.25, 0.09936, 0.2206, 0.1023, 0.3565, 0.3565, 0.3337, 0.3752, 0.3337, 0.3752, 0.3565, 0.3565, 0.2206, 0.3977, 0.1924, 0.3892, 0.1924, 0.3892, 0.2206, 0.3977, 0.1924, 0.1108, 0.2206, 0.1023, 0.2206, 0.1023, 0.1924, 0.1108, 0.3752, 0.3337, 0.3565, 0.3565, 0.3565, 0.3565, 0.3752, 0.3337, 0.25, 0.4006, 0.2206, 0.3977, 0.2206, 0.3977, 0.25, 0.4006, 0.1663, 0.1248, 0.1924, 0.1108, 0.1924, 0.1108, 0.1663, 0.1248, 0.3892, 0.3076, 0.3752, 0.3337, 0.3752, 0.3337, 0.3892, 0.3076, 0.1435, 0.1435, 0.1663, 0.1248, 0.1663, 0.1248, 0.1435, 0.1435, 0.3977, 0.2794, 0.3892, 0.3076, 0.3892, 0.3076, 0.3977, 0.2794, 0.1248, 0.1663, 0.1435, 0.1435, 0.1435, 0.1435, 0.1248, 0.1663, 0.4006, 0.25, 0.3977, 0.2794, 0.3977, 0.2794, 0.4006, 0.25, 0.1108, 0.1924, 0.1248, 0.1663, 0.1248, 0.1663, 0.1108, 0.1924, 0.3977, 0.2206, 0.4006, 0.25, 0.4006, 0.25, 0.3977, 0.2206, 0.1023, 0.2206, 0.1108, 0.1924, 0.1108, 0.1924, 0.1023, 0.2206, 0.3892, 0.1924, 0.3977, 0.2206, 0.3977, 0.2206, 0.3892, 0.1924, 1.0, 1.0, 0.9688, 1.0, 0.9688, 1.0, 1.0, 1.0, 0.1562, 1.0, 0.125, 1.0, 0.125, 1.0, 0.1562, 1.0, 0.5625, 1.0, 0.5312, 1.0, 0.5312, 1.0, 0.5625, 1.0, 0.9688, 1.0, 0.9375, 1.0, 0.9375, 1.0, 0.9688, 1.0, 0.125, 1.0, 0.09375, 1.0, 0.09375, 1.0, 0.125, 1.0, 0.5312, 1.0, 0.5, 1.0, 0.5, 1.0, 0.5312, 1.0, 0.9375, 1.0, 0.9062, 1.0, 0.9062, 1.0, 0.9375, 1.0, 0.09375, 1.0, 0.0625, 1.0, 0.0625, 1.0, 0.09375, 1.0, 0.5, 1.0, 0.4688, 1.0, 0.4688, 1.0, 0.5, 1.0, 0.9062, 1.0, 0.875, 1.0, 0.875, 1.0, 0.9062, 1.0, 0.0625, 1.0, 0.03125, 1.0, 0.03125, 1.0, 0.0625, 1.0, 0.4688, 1.0, 0.4375, 1.0, 0.4375, 1.0, 0.4688, 1.0, 0.875, 1.0, 0.8438, 1.0, 0.8438, 1.0, 0.875, 1.0, 0.03125, 1.0, 0.0, 1.0, 0.0, 1.0, 0.03125, 1.0, 0.4375, 1.0, 0.4062, 1.0, 0.4062, 1.0, 0.4375, 1.0, 0.8438, 1.0, 0.8125, 1.0, 0.8125, 1.0, 0.8438, 1.0, 0.4062, 1.0, 0.375, 1.0, 0.375, 1.0, 0.4062, 1.0, 0.8125, 1.0, 0.7812, 1.0, 0.7812, 1.0, 0.8125, 1.0, 0.375, 1.0, 0.3438, 1.0, 0.3438, 1.0, 0.375, 1.0, 0.7812, 1.0, 0.75, 1.0, 0.75, 1.0, 0.7812, 1.0, 0.3438, 1.0, 0.3125, 1.0, 0.3125, 1.0, 0.3438, 1.0, 0.75, 1.0, 0.7188, 1.0, 0.7188, 1.0, 0.75, 1.0, 0.3125, 1.0, 0.2812, 1.0, 0.2812, 1.0, 0.3125, 1.0, 0.7188, 1.0, 0.6875, 1.0, 0.6875, 1.0, 0.7188, 1.0, 0.2812, 1.0, 0.25, 1.0, 0.25, 1.0, 0.2812, 1.0, 0.6875, 1.0, 0.6562, 1.0, 0.6562, 1.0, 0.6875, 1.0, 0.25, 1.0, 0.2188, 1.0, 0.2188, 1.0, 0.25, 1.0, 0.6562, 1.0, 0.625, 1.0, 0.625, 1.0, 0.6562, 1.0, 0.2188, 1.0, 0.1875, 1.0, 0.1875, 1.0, 0.2188, 1.0, 0.625, 1.0, 0.5938, 1.0, 0.5938, 1.0, 0.625, 1.0, 0.1875, 1.0, 0.1562, 1.0, 0.1562, 1.0, 0.1875, 1.0, 0.5938, 1.0, 0.5625, 1.0, 0.5625, 1.0, 0.5938, 1.0])
me_cylinder.materials.append(mat_material_001)
me_cylinder.use_remesh_preserve_volume = False
me_cylinder.use_remesh_preserve_attributes = False
me_cylinder.use_mirror_vertex_groups = False
me_cylinder.update()

# ---- objects
ob_cylinder = bpy.data.objects.new('Cylinder', me_cylinder)

# ---- transforms, parenting, visibility, modifiers, constraints
ob_cylinder.location = (0.0, 0.0, 0.0)
ob_cylinder.lineart.crease_threshold = 0.0

# ---- collection membership
col_collection.objects.link(ob_cylinder)

# ---- scene / render settings (as saved in the file)
scene.frame_start = 1; scene.frame_end = 250; scene.frame_set(1)
scene.render.engine = 'BLENDER_EEVEE_NEXT'
scene.cycles.use_denoising = False
scene.cycles.samples = 128
scene.cycles.sampling_pattern = 'TABULATED_SOBOL'
scene.cycles.use_adaptive_sampling = False
scene.cycles.use_light_tree = False
scene.view_settings.view_transform = 'Filmic'
bpy.context.view_layer.update()

# ---- added for rendering (the .blend has no active camera and no usable light): camera, sun
cam_auto = bpy.data.cameras.new('AutoCamera')
cam_auto.lens = 50.0
cam_auto.sensor_width = 36.0
cam_auto.clip_end = 1000.0
ob_auto_camera = bpy.data.objects.new('AutoCamera', cam_auto)
scene.collection.objects.link(ob_auto_camera)
ob_auto_camera.location = (6.23526, -7.48232, 6.08407)
ob_auto_camera.rotation_euler = (1.09748, -7.21219e-08, 0.694738)
scene.camera = ob_auto_camera
light_auto_sun = bpy.data.lights.new('AutoSun', 'SUN')
light_auto_sun.energy = 3.0
light_auto_sun.angle = 0.0523599
ob_auto_sun = bpy.data.objects.new('AutoSun', light_auto_sun)
scene.collection.objects.link(ob_auto_sun)
ob_auto_sun.rotation_euler = (0.872665, 0.174533, 0.523599)
bpy.context.view_layer.update()
